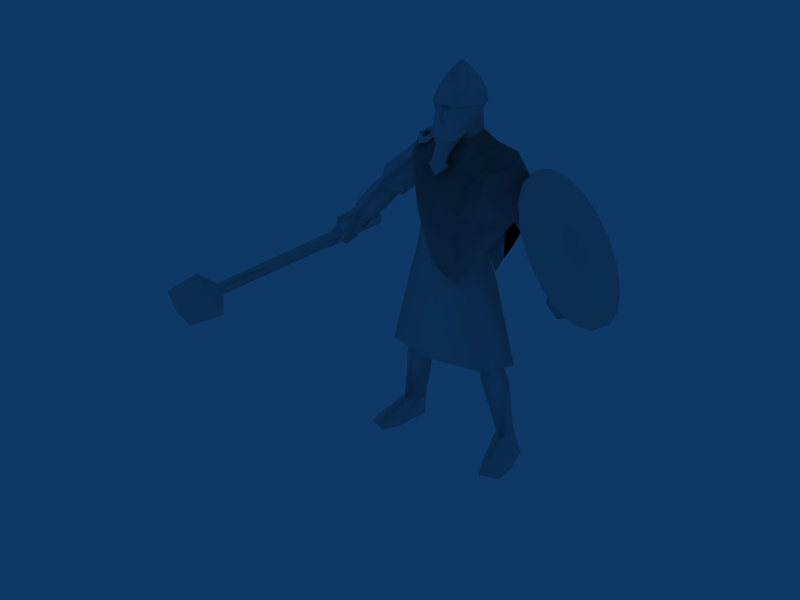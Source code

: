 # Source: Swordsman_Viking.blend  (saved by Blender 2.49.2; exported with 4.5.12 LTS)
import bpy
from mathutils import Matrix  # noqa: F401  (used for matrix-valued properties, if any)

bpy.ops.wm.read_factory_settings(use_empty=True)
scene = bpy.context.scene
scene.name = 'Scene'

# ---- collections
col_collection_1 = bpy.data.collections.new('Collection 1'); scene.collection.children.link(col_collection_1)

# ---- materials (node trees are filled in below, after node groups)
mat_material = bpy.data.materials.new('Material')
mat_material.alpha_threshold = 0.0
mat_material.roughness = 0.5
mat_material.line_color = (0.0, 0.0, 0.0, 1.0)

# ---- material node trees

# ---- world
world_world = bpy.data.worlds.new('World'); scene.world = world_world
world_world.color = (0.05656, 0.2208, 0.4)
world_world.use_sun_shadow = False
world_world.sun_shadow_jitter_overblur = 0.0
world_world.cycles.sampling_method = 'MANUAL'
world_world.cycles.sample_map_resolution = 256

# ---- meshes
me_material = bpy.data.meshes.new('Material')
me_material.from_pydata([(-3349.0, -6785.0, 7282.0), (-3054.0, -7995.0, 7318.0), (-2777.0, -8000.0, 6848.0), (-2325.0, -7951.0, 6546.0), (-3043.0, -6396.0, 6914.0), (-3046.0, -6424.0, 6683.0), (-2817.0, -6382.0, 6675.0), (-3019.0, -6795.0, 6687.0), (-2447.0, -6731.0, 6326.0), (-4629.0, 1787.0, 5947.0), (-4332.0, 1842.0, 5936.0), (-4336.0, 1804.0, 5636.0), (-4633.0, 1749.0, 5647.0), (-2815.0, -6353.0, 6906.0), (-4629.0, 1787.0, 5947.0), (-4332.0, 1842.0, 5936.0), (-2817.0, -6382.0, 6675.0), (-3046.0, -6424.0, 6683.0), (-4336.0, 1804.0, 5636.0), (-3043.0, -6396.0, 6914.0), (-4633.0, 1749.0, 5647.0), (-2913.0, -6762.0, 6790.0), (-3349.0, -6785.0, 7282.0), (-3054.0, -7995.0, 7318.0), (-2777.0, -8000.0, 6848.0), (-2325.0, -7951.0, 6546.0), (-2815.0, -6353.0, 6906.0), (-2447.0, -6731.0, 6326.0), (-2817.0, -6382.0, 6675.0), (-3043.0, -6396.0, 6914.0), (1167.0, -792.3, 7259.0), (2770.0, 195.8, 8521.0), (2385.0, 366.4, 9162.0), (-968.7, 646.0, 9921.0), (-729.4, 1093.0, 9667.0), (-1317.0, -316.6, 9281.0), (1410.0, 608.2, 9819.0), (967.4, 647.4, 9922.0), (-0.6378, 1061.0, 9633.0), (685.9, 1141.0, 8747.0), (0.609, 1138.0, 8054.0), (498.5, 7.643, 1.005e+04), (1.79, -907.6, 7909.0), (-1187.0, 1116.0, 9056.0), (-685.9, 1140.0, 8746.0), (1311.0, -406.3, 9286.0), (1.254, 1231.0, 7286.0), (-316.7, -928.4, 7138.0), (665.0, -822.8, 7168.0), (2.343, -928.4, 6451.0), (1167.0, -792.3, 6571.0), (665.0, -822.8, 6481.0), (648.8, 1266.0, 5571.0), (911.0, 1301.0, 6105.0), (1566.0, 1301.0, 7313.0), (2448.0, 1100.0, 8244.0), (-931.8, 108.9, 9937.0), (-1074.0, 117.6, 9891.0), (-1130.0, 12.89, 9800.0), (-1043.0, -100.5, 9754.0), (-901.1, -109.2, 9800.0), (-845.3, -4.509, 9891.0), (-1129.0, -260.4, 9632.0), (-641.8, -24.45, 9969.0), (-778.9, -281.8, 9744.0), (-854.4, 254.3, 1.008e+04), (-1204.0, 275.7, 9968.0), (-1341.0, 18.31, 9744.0), (1230.0, 1301.0, 6626.0), (432.4, 1231.0, 6078.0), (667.3, -834.0, 5990.0), (193.9, 1231.0, 6599.0), (911.0, 1301.0, 6626.0), (699.5, -696.2, 8704.0), (667.8, -826.9, 7916.0), (1205.0, -617.0, 8043.0), (911.0, 1301.0, 7313.0), (1172.0, 1166.0, 8143.0), (720.5, 1136.0, 8049.0), (423.0, 796.6, 1.01e+04), (871.4, 80.99, 9870.0), (728.0, 1094.0, 9668.0), (1186.0, 1116.0, 9056.0), (1710.0, 1042.0, 9168.0), (1386.0, 157.5, 9817.0), (1413.0, 1021.0, 9615.0), (715.2, -299.5, 9560.0), (1.338, -797.1, 8700.0), (-697.0, -808.3, 8703.0), (-664.3, -827.8, 7915.0), (-719.2, 1037.0, 8048.0), (0.0463, 1088.0, 8735.0), (-1.063, 879.2, 1.012e+04), (-419.6, 801.7, 1.01e+04), (-871.9, 80.59, 9870.0), (-1387.0, 158.2, 9818.0), (-1412.0, 609.7, 9821.0), (-1415.0, 1022.0, 9616.0), (-714.5, -451.0, 9559.0), (-502.5, 7.624, 1.005e+04), (-0.1942, -175.8, 9963.0), (0.4831, -440.7, 9505.0), (1961.0, 1108.0, 8646.0), (1928.0, 398.8, 9501.0), (1540.0, -435.6, 9175.0), (2425.0, -581.1, 8260.0), (1932.0, -500.1, 8694.0), (3218.0, 2563.0, 7712.0), (4889.0, 1120.0, 5742.0), (4130.0, 2297.0, 6455.0), (3666.0, 2563.0, 7049.0), (4764.0, -1594.0, 6871.0), (5091.0, 352.0, 5709.0), (5025.0, -1092.0, 6310.0), (3939.0, -1862.0, 8185.0), (4387.0, -1861.0, 7522.0), (3475.0, -1595.0, 8779.0), (3799.0, -1912.0, 8091.0), (3050.0, -1094.0, 9233.0), (2716.0, -419.0, 9492.0), (2373.0, 298.5, 9431.0), (2513.0, 349.2, 9525.0), (2466.0, 1118.0, 9328.0), (2579.0, 1793.0, 8925.0), (2841.0, 2295.0, 8363.0), (3525.0, 2512.0, 6955.0), (3990.0, 2246.0, 6361.0), (4414.0, 1745.0, 5907.0), (4555.0, 1796.0, 6001.0), (4748.0, 1070.0, 5648.0), (4951.0, 301.3, 5615.0), (5139.0, -416.3, 5906.0), (4624.0, -1645.0, 6777.0), (4246.0, -1912.0, 7428.0), (4999.0, -467.0, 5812.0), (4885.0, -1143.0, 6216.0), (3078.0, 2512.0, 7618.0), (2439.0, 1743.0, 8830.0), (2700.0, 2245.0, 8269.0), (2325.0, 1067.0, 9234.0), (2910.0, -1145.0, 9139.0), (2576.0, -469.7, 9398.0), (3334.0, -1646.0, 8685.0), (3964.0, 671.6, 7695.0), (3774.0, 846.0, 7487.0), (3629.0, 823.3, 7709.0), (3808.0, 475.2, 7994.0), (3532.0, 674.6, 7905.0), (3507.0, 439.8, 8023.0), (4046.0, 524.7, 7196.0), (3926.0, 736.7, 7299.0), (4151.0, 375.2, 7522.0), (4076.0, 31.83, 7322.0), (4101.0, 266.6, 7204.0), (3997.0, 140.6, 7831.0), (3979.0, -116.9, 7518.0), (3562.0, 181.8, 8031.0), (3682.0, -30.28, 7928.0), (3817.0, -142.8, 7768.0), (-3627.0, -906.3, 6177.0), (-4037.0, -989.3, 5795.0), (-3679.0, -513.2, 6147.0), (-4285.0, -609.3, 5936.0), (-4233.0, -1002.0, 5966.0), (-3927.0, -926.3, 6438.0), (-4089.0, -596.2, 5765.0), (-3979.0, -533.2, 6408.0), (-3354.0, -432.5, 6647.0), (-3302.0, -825.6, 6677.0), (-3483.0, -837.7, 6835.0), (-3536.0, -444.6, 6805.0), (-4094.0, 725.3, 6256.0), (-3923.0, -568.0, 6355.0), (-3706.0, -534.1, 6424.0), (-3737.0, -554.9, 6204.0), (-3949.0, -588.5, 6129.0), (-4120.0, 704.9, 6030.0), (-3909.0, 738.4, 6105.0), (-3877.0, 759.2, 6326.0), (-3873.0, 987.0, 6480.0), (-3833.0, 690.6, 6502.0), (-3697.0, 699.7, 6383.0), (-3874.0, 653.9, 6086.0), (-4100.0, 638.8, 6282.0), (-4139.0, 935.2, 6260.0), (-3736.0, 996.1, 6361.0), (-3913.0, 950.3, 6063.0), (-4144.0, 599.8, 5843.0), (-4292.0, 590.0, 5972.0), (-4183.0, 896.2, 5821.0), (-4331.0, 886.4, 5949.0), (-365.8, -422.9, 1.139e+04), (-9.941, -533.0, 1.141e+04), (-10.39, -267.4, 1.188e+04), (-297.4, 161.0, 1.188e+04), (-10.87, 954.6, 1.125e+04), (-10.67, 1010.0, 1.088e+04), (-533.3, 772.9, 1.092e+04), (-504.8, 734.2, 1.127e+04), (-597.9, 239.0, 1.132e+04), (-670.3, 224.5, 1.098e+04), (-452.4, -498.8, 1.106e+04), (-10.59, 919.2, 1.086e+04), (-10.45, 917.9, 1.072e+04), (-399.9, 728.3, 1.072e+04), (-477.8, 767.0, 1.089e+04), (-522.5, 435.6, 1.079e+04), (-594.0, 198.9, 1.096e+04), (-659.5, 96.76, 1.068e+04), (-419.4, -412.5, 1.07e+04), (-449.1, -437.2, 1.103e+04), (-157.1, -529.0, 1.068e+04), (-115.8, -454.7, 1.101e+04), (-477.8, 767.0, 1.089e+04), (-533.3, 772.9, 1.092e+04), (-10.67, 1010.0, 1.088e+04), (-10.59, 919.2, 1.086e+04), (-594.0, 198.9, 1.096e+04), (-670.3, 224.5, 1.098e+04), (-383.6, -552.4, 1.009e+04), (-663.9, -126.9, 1.043e+04), (-401.6, 38.78, 1.028e+04), (-415.7, -25.94, 1.163e+04), (-211.1, -810.9, 9506.0), (-266.0, -865.9, 9417.0), (-7.059, -927.5, 9428.0), (-7.179, -839.0, 9511.0), (-310.8, -679.7, 9384.0), (-235.1, -691.9, 9485.0), (-78.83, -689.9, 9386.0), (-310.8, -679.7, 9384.0), (-235.1, -691.9, 9485.0), (-134.6, -697.4, 9486.0), (-6.847, -899.5, 9097.0), (-6.847, -899.5, 9097.0), (-6.847, -899.5, 9097.0), (-6.847, -899.5, 9097.0), (-194.8, -713.5, 9736.0), (-7.961, -781.3, 9759.0), (-223.1, -565.8, 9653.0), (-223.1, -565.8, 9653.0), (-64.96, -581.7, 9641.0), (-9.189, -668.3, 1.044e+04), (-9.39, -575.8, 1.064e+04), (-435.3, -505.8, 1.031e+04), (-430.4, 176.5, 1.051e+04), (-8.597, -689.1, 9915.0), (-267.4, -564.3, 9903.0), (-284.7, -387.2, 9863.0), (-284.7, -387.2, 9863.0), (-87.4, -449.4, 9846.0), (-8.775, -695.5, 1.008e+04), (-383.6, -552.4, 1.009e+04), (-401.6, 38.78, 1.028e+04), (-401.6, 38.78, 1.028e+04), (-452.4, -498.8, 1.106e+04), (-449.1, -437.2, 1.103e+04), (-393.4, 485.5, 1.174e+04), (-10.87, 245.6, 1.214e+04), (-10.95, 646.4, 1.185e+04), (-8.775, -695.5, 1.008e+04), (-115.8, -454.7, 1.101e+04), (-9.645, -648.0, 1.108e+04), (-157.1, -529.0, 1.068e+04), (-9.39, -575.8, 1.064e+04), (-9.286, -711.5, 1.063e+04), (-157.1, -529.0, 1.068e+04), (-9.286, -711.5, 1.063e+04), (-9.645, -648.0, 1.108e+04), (-10.97, 861.6, 1.158e+04), (345.8, -422.4, 1.14e+04), (276.2, 161.4, 1.188e+04), (483.3, 734.9, 1.127e+04), (512.2, 773.7, 1.092e+04), (577.1, 239.8, 1.132e+04), (433.0, -498.2, 1.106e+04), (649.9, 225.4, 1.099e+04), (456.8, 767.6, 1.089e+04), (379.2, 728.9, 1.072e+04), (573.6, 199.8, 1.096e+04), (502.0, 436.3, 1.079e+04), (639.7, 97.67, 1.068e+04), (429.6, -436.6, 1.103e+04), (400.3, -411.9, 1.07e+04), (138.2, -528.8, 1.068e+04), (96.37, -454.6, 1.101e+04), (456.8, 767.6, 1.089e+04), (512.2, 773.7, 1.092e+04), (573.6, 199.8, 1.096e+04), (649.9, 225.4, 1.099e+04), (365.6, -551.8, 1.009e+04), (382.5, 39.33, 1.028e+04), (644.8, -126.0, 1.043e+04), (394.9, -25.37, 1.163e+04), (183.2, -810.3, 9506.0), (238.3, -865.2, 9418.0), (282.9, -679.0, 9385.0), (207.1, -691.3, 9485.0), (83.32, -689.6, 9386.0), (139.0, -697.0, 9486.0), (207.1, -691.3, 9485.0), (282.9, -679.0, 9385.0), (158.3, -712.9, 9736.0), (186.4, -565.2, 9653.0), (60.78, -581.5, 9642.0), (186.4, -565.2, 9653.0), (416.9, -505.2, 1.031e+04), (410.8, 177.1, 1.051e+04), (217.6, -563.9, 9903.0), (234.7, -386.7, 9864.0), (69.97, -449.3, 9846.0), (234.7, -386.7, 9864.0), (365.6, -551.8, 1.009e+04), (382.5, 39.33, 1.028e+04), (382.5, 39.33, 1.028e+04), (433.0, -498.2, 1.106e+04), (429.6, -436.6, 1.103e+04), (371.9, 486.0, 1.174e+04), (96.37, -454.6, 1.101e+04), (138.2, -528.8, 1.068e+04), (138.2, -528.8, 1.068e+04), (417.0, 787.0, 9996.0), (457.6, 31.45, 9957.0), (-3.086, -622.4, 6589.0), (622.0, -551.5, 7233.0), (-3.496, -651.1, 7205.0), (1095.0, -50.79, 7319.0), (1213.0, -11.48, 6766.0), (624.6, -668.2, 7939.0), (-4.039, -744.3, 7933.0), (1231.0, -173.9, 9232.0), (1132.0, 1.902, 8059.0), (854.1, 428.0, 7370.0), (1101.0, 353.8, 8154.0), (-4.559, 726.6, 7345.0), (-5.16, 954.0, 8070.0), (674.4, 860.1, 8065.0), (1114.0, 1002.0, 9015.0), (-5.689, 975.8, 8712.0), (1316.0, 334.2, 8395.0), (2226.0, 355.2, 8898.0), (1882.0, -114.5, 8627.0), (2484.0, -161.4, 8046.0), (2740.0, 202.6, 8244.0), (1444.0, -98.0, 9159.0), (2491.0, 719.3, 8034.0), (1899.0, 862.3, 8591.0), (2879.0, -265.2, 7606.0), (3226.0, 288.9, 7830.0), (2670.0, 681.9, 7876.0), (3704.0, 417.4, 6874.0), (3025.0, 757.2, 7507.0), (3490.0, -283.6, 6781.0), (2625.0, 150.9, 7234.0), (2238.0, 229.8, 7696.0), (1638.0, 332.0, 8240.0), (801.1, 575.5, 6831.0), (-642.2, -552.3, 7233.0), (-708.8, -522.6, 6657.0), (-1116.0, -52.21, 7317.0), (-1248.0, -12.89, 6765.0), (-632.8, -669.1, 7939.0), (-663.6, -640.5, 8682.0), (-680.1, -266.1, 9490.0), (-1315.0, 166.8, 9734.0), (-1248.0, -174.7, 9228.0), (-828.7, 93.63, 9783.0), (-486.4, 31.45, 9957.0), (-1141.0, 0.3102, 8057.0), (-1110.0, 352.2, 8152.0), (-1327.0, 334.5, 8396.0), (-875.9, 426.9, 7369.0), (-684.5, 859.2, 8064.0), (-1126.0, 1002.0, 9015.0), (-1341.0, 913.7, 9544.0), (-694.2, 980.7, 9591.0), (-653.2, 1025.0, 8722.0), (-6.335, 950.6, 9559.0), (-920.1, 627.3, 9831.0), (-1338.0, 593.1, 9737.0), (-2144.0, 376.6, 8854.0), (-2698.0, 237.8, 8286.0), (-2413.0, -121.9, 8122.0), (-1902.0, -100.5, 8623.0), (-2482.0, 751.7, 8038.0), (-1898.0, 876.5, 8587.0), (-3281.0, 213.6, 7723.0), (-2891.0, -330.7, 7551.0), (-2659.0, 688.6, 7879.0), (-3697.0, 351.4, 6811.0), (-3112.0, 665.3, 7360.0), (-3434.0, -372.8, 6814.0), (-2664.0, 69.42, 7144.0), (-2194.0, 254.3, 7740.0), (-1647.0, 340.6, 8237.0), (-796.2, 574.4, 6830.0), (1764.0, 303.3, 3131.0), (1358.0, 823.6, 2929.0), (1287.0, 699.8, 3372.0), (1741.0, 117.5, 3495.0), (1952.0, 347.9, 2643.0), (1448.0, -187.5, 2470.0), (1424.0, 869.2, 2528.0), (1347.0, -262.8, 3016.0), (1446.0, 575.3, 721.7), (949.4, 303.1, 2371.0), (898.4, 236.0, 3037.0), (1190.0, -433.0, 3905.0), (758.2, 5.251, 3476.0), (1127.0, -396.5, 3366.0), (1471.0, -367.4, 3442.0), (996.0, 101.4, 4375.0), (-1753.0, 297.6, 3133.0), (-1727.0, 112.3, 3497.0), (-1275.0, 695.4, 3370.0), (-1350.0, 818.3, 2927.0), (-1945.0, 341.4, 2646.0), (-2030.0, 567.9, 845.6), (-1856.0, 61.88, 737.4), (-1442.0, -193.5, 2470.0), (-1419.0, 863.4, 2527.0), (-1337.0, -267.9, 3015.0), (-944.5, 297.8, 2366.0), (-1441.0, 566.8, 718.9), (-888.3, 231.5, 3032.0), (-1172.0, -436.9, 3903.0), (-1113.0, -400.9, 3364.0), (-744.3, 1.547, 3470.0), (-1457.0, -372.2, 3443.0), (-993.1, 98.4, 4390.0), (1717.0, 1032.0, 686.4), (2035.0, 576.3, 859.3), (2352.0, -598.5, 291.0), (1998.0, -846.3, 298.3), (2512.0, -241.1, 19.19), (2044.0, 228.1, 685.7), (1862.0, 70.55, 745.2), (1558.0, 194.4, 601.3), (2246.0, 751.4, 20.35), (1495.0, 665.2, 12.54), (1833.0, 1066.0, 17.45), (2529.0, -802.3, 17.29), (1918.0, -1006.0, 10.5), (1664.0, -550.6, 16.27), (-2235.0, 742.2, 10.88), (-1711.0, 1024.0, 680.7), (-1989.0, -855.2, 291.6), (-2343.0, -607.6, 281.5), (-2039.0, 219.5, 678.0), (-1552.0, 185.8, 597.3), (-1484.0, 656.3, 8.818), (-1653.0, -559.5, 12.54), (-1823.0, 1057.0, 10.92), (-2501.0, -250.4, 8.31), (-1907.0, -1015.0, 4.581), (-2518.0, -811.6, 6.616), (3816.0, 26.76, 7097.0), (3320.0, 164.2, 6496.0), (-3757.0, -46.17, 7048.0), (-3330.0, 82.53, 6516.0), (3904.0, -445.3, 5797.0), (4279.0, -539.1, 5987.0), (4132.0, -531.9, 6657.0), (3504.0, -428.8, 6147.0), (3826.0, 338.2, 6362.0), (4058.0, 294.6, 5799.0), (4399.0, 206.3, 5980.0), (3499.0, -155.7, 6896.0), (3675.0, -72.31, 7020.0), (4250.0, 261.3, 6584.0), (3563.0, 344.5, 6802.0), (3366.0, 87.52, 6665.0), (-3828.0, -446.4, 5806.0), (-3451.0, -400.1, 6180.0), (-4073.0, -527.4, 6661.0), (-3552.0, 289.5, 6797.0), (-3808.0, 366.3, 6334.0), (-4243.0, 287.3, 6533.0), (-4003.0, 287.5, 5761.0), (-4211.0, -542.2, 5978.0), (-4352.0, 197.7, 5925.0), (-3490.0, -210.6, 6893.0), (-3673.0, -15.42, 7009.0), (-3347.0, 33.67, 6669.0), (-0.8172, -1009.0, 3354.0), (-1378.0, 16.65, 6210.0), (-802.5, -624.3, 6157.0), (-810.0, 806.2, 6110.0), (-4.326, 888.9, 6848.0), (-3.971, 1020.0, 6210.0), (-1704.0, 101.1, 5306.0), (-1213.0, -663.4, 5221.0), (-1049.0, 840.6, 5460.0), (-3.64, 1046.0, 5711.0), (-2190.0, 192.8, 3401.0), (-1497.0, 1035.0, 3397.0), (-1640.0, -726.1, 3372.0), (-2.786, 1319.0, 3479.0), (-2.614, -741.5, 6033.0), (-1.913, -807.8, 5097.0), (679.1, -521.9, 6658.0), (796.9, -623.2, 6159.0), (1343.0, 18.46, 6212.0), (802.5, 807.3, 6111.0), (1698.0, 103.5, 5308.0), (1209.0, -661.7, 5222.0), (1043.0, 842.1, 5461.0), (2186.0, 195.9, 3404.0), (1454.0, 860.1, 3390.0), (1639.0, -723.8, 3375.0), (-2423.0, 995.4, 8084.0), (-1775.0, 1010.0, 8693.0), (-1596.0, 942.2, 9149.0), (-1463.0, 342.5, 8258.0), (-1780.0, -206.6, 8739.0), (-2443.0, -382.3, 8091.0), (-2125.0, 238.3, 7657.0), (-1465.0, -95.15, 9155.0), (-2099.0, 387.3, 9065.0), (-1745.0, 408.3, 9391.0), (-2791.0, 223.9, 8449.0), (2537.0, 785.8, 7989.0), (1506.0, 336.6, 8216.0), (1830.0, 928.1, 8653.0), (1596.0, 934.5, 9152.0), (2223.0, 214.4, 7568.0), (2528.0, -297.4, 8003.0), (1811.0, -197.2, 8698.0), (2191.0, 366.5, 9019.0), (2847.0, 180.6, 8250.0), (-4.468, -734.8, 8679.0), (654.5, -639.5, 8683.0), (-5.275, -398.4, 9439.0), (641.7, 1026.0, 8723.0), (1639.0, -723.8, 3375.0), (1454.0, 860.1, 3390.0), (2186.0, 195.9, 3404.0), (-2.786, 1319.0, 3479.0), (-1640.0, -726.1, 3372.0), (-1497.0, 1035.0, 3397.0), (-2190.0, 192.8, 3401.0), (-1.435, 748.9, 4283.0), (-0.8172, -1009.0, 3354.0), (-3330.0, 82.53, 6516.0), (-3757.0, -46.17, 7048.0), (3320.0, 164.2, 6496.0), (3816.0, 26.76, 7097.0), (-2518.0, -811.6, 6.616), (-1907.0, -1015.0, 4.581), (-2501.0, -250.4, 8.31), (-1823.0, 1057.0, 10.92), (-1653.0, -559.5, 12.54), (-1484.0, 656.3, 8.818), (-2235.0, 742.2, 10.88), (1664.0, -550.6, 16.27), (1918.0, -1006.0, 10.5), (2529.0, -802.3, 17.29), (1833.0, 1066.0, 17.45), (1495.0, 665.2, 12.54), (2246.0, 751.4, 20.35), (2512.0, -241.1, 19.19), (-3434.0, -372.8, 6814.0), (-3697.0, 351.4, 6811.0), (3490.0, -283.6, 6781.0), (3704.0, 417.4, 6874.0), (5139.0, -416.3, 5906.0), (4555.0, 1796.0, 6001.0), (2841.0, 2295.0, 8363.0), (2579.0, 1793.0, 8925.0), (2466.0, 1118.0, 9328.0), (2513.0, 349.2, 9525.0), (2716.0, -419.0, 9492.0), (3050.0, -1094.0, 9233.0), (3475.0, -1595.0, 8779.0), (4387.0, -1861.0, 7522.0), (3939.0, -1862.0, 8185.0), (5025.0, -1092.0, 6310.0), (5091.0, 352.0, 5709.0), (4764.0, -1594.0, 6871.0), (3666.0, 2563.0, 7049.0), (4130.0, 2297.0, 6455.0), (4889.0, 1120.0, 5742.0), (3218.0, 2563.0, 7712.0), (3334.0, -1646.0, 8685.0), (2576.0, -469.7, 9398.0), (2910.0, -1145.0, 9139.0), (2325.0, 1067.0, 9234.0), (2700.0, 2245.0, 8269.0), (2439.0, 1743.0, 8830.0), (3078.0, 2512.0, 7618.0), (4885.0, -1143.0, 6216.0), (4999.0, -467.0, 5812.0), (4246.0, -1912.0, 7428.0), (4624.0, -1645.0, 6777.0), (4951.0, 301.3, 5615.0), (4748.0, 1070.0, 5648.0), (4414.0, 1745.0, 5907.0), (3990.0, 2246.0, 6361.0), (3525.0, 2512.0, 6955.0), (2373.0, 298.5, 9431.0), (3799.0, -1912.0, 8091.0), (-3169.0, -6025.0, 6762.0), (-3465.0, -4036.0, 6637.0), (-3900.0, -755.1, 6386.0), (-3986.0, -789.7, 6080.0), (-3551.0, -4070.0, 6330.0), (-3251.0, -6054.0, 6526.0), (-3015.0, -6665.0, 6751.0), (-2950.0, -5987.0, 6878.0), (-3177.0, -3988.0, 6769.0), (-3611.0, -707.1, 6518.0), (-3986.0, -789.7, 6080.0), (-3551.0, -4070.0, 6330.0), (-3251.0, -6054.0, 6526.0), (-3015.0, -6665.0, 6751.0), (-2950.0, -5987.0, 6878.0), (-3031.0, -6016.0, 6642.0), (-3263.0, -4022.0, 6462.0), (-3698.0, -741.7, 6211.0), (-3177.0, -3988.0, 6769.0), (-3611.0, -707.1, 6518.0), (-4331.0, 886.4, 5949.0), (-4183.0, 896.2, 5821.0), (-4292.0, 590.0, 5972.0), (-4144.0, 599.8, 5843.0), (-3913.0, 950.3, 6063.0), (-3736.0, 996.1, 6361.0), (-4139.0, 935.2, 6260.0), (-4100.0, 638.8, 6282.0), (-3874.0, 653.9, 6086.0), (-3697.0, 699.7, 6383.0), (-3833.0, 690.6, 6502.0), (-3873.0, 987.0, 6480.0), (-3536.0, -444.6, 6805.0), (-3483.0, -837.7, 6835.0), (-3302.0, -825.6, 6677.0), (-3354.0, -432.5, 6647.0), (-3979.0, -533.2, 6408.0), (-4089.0, -596.2, 5765.0), (-3927.0, -926.3, 6438.0), (-4233.0, -1002.0, 5966.0), (-4285.0, -609.3, 5936.0), (-3679.0, -513.2, 6147.0), (-4037.0, -989.3, 5795.0), (-3627.0, -906.3, 6177.0), (-9.278, -161.6, 9968.0), (-406.0, 787.0, 9996.0), (-8.446, 850.1, 1.002e+04), (1932.0, -500.1, 8694.0), (2425.0, -581.1, 8260.0), (1540.0, -435.6, 9175.0), (1928.0, 398.8, 9501.0), (1961.0, 1108.0, 8646.0), (0.4831, -440.7, 9505.0), (-0.1942, -175.8, 9963.0), (-502.5, 7.624, 1.005e+04), (-714.5, -451.0, 9559.0), (-1415.0, 1022.0, 9616.0), (-1412.0, 609.7, 9821.0), (-1387.0, 158.2, 9818.0), (-871.9, 80.59, 9870.0), (-419.6, 801.7, 1.01e+04), (-1.063, 879.2, 1.012e+04), (0.0463, 1088.0, 8735.0), (-719.2, 1037.0, 8048.0), (-664.3, -827.8, 7915.0), (-697.0, -808.3, 8703.0), (1.338, -797.1, 8700.0), (715.2, -299.5, 9560.0), (1413.0, 1021.0, 9615.0), (1386.0, 157.5, 9817.0), (1710.0, 1042.0, 9168.0), (1186.0, 1116.0, 9056.0), (728.0, 1094.0, 9668.0), (871.4, 80.99, 9870.0), (423.0, 796.6, 1.01e+04), (720.5, 1136.0, 8049.0), (1172.0, 1166.0, 8143.0), (911.0, 1301.0, 7313.0), (1205.0, -617.0, 8043.0), (667.8, -826.9, 7916.0), (699.5, -696.2, 8704.0), (911.0, 1301.0, 6626.0), (193.9, 1231.0, 6599.0), (667.3, -834.0, 5990.0), (432.4, 1231.0, 6078.0), (1230.0, 1301.0, 6626.0), (2448.0, 1100.0, 8244.0), (1566.0, 1301.0, 7313.0), (911.0, 1301.0, 6105.0), (648.8, 1266.0, 5571.0), (665.0, -822.8, 6481.0), (1167.0, -792.3, 6571.0), (2.343, -928.4, 6451.0), (665.0, -822.8, 7168.0), (-316.7, -928.4, 7138.0), (1.254, 1231.0, 7286.0), (1311.0, -406.3, 9286.0), (-685.9, 1140.0, 8746.0), (-1187.0, 1116.0, 9056.0), (1.79, -907.6, 7909.0), (498.5, 7.643, 1.005e+04), (0.609, 1138.0, 8054.0), (685.9, 1141.0, 8747.0), (-0.6378, 1061.0, 9633.0), (967.4, 647.4, 9922.0), (1410.0, 608.2, 9819.0), (-1317.0, -316.6, 9281.0), (-729.4, 1093.0, 9667.0), (-968.7, 646.0, 9921.0), (2385.0, 366.4, 9162.0), (2770.0, 195.8, 8521.0), (1167.0, -792.3, 7259.0), (-1098.0, 72.98, 9961.0), (-949.3, 63.91, 1.001e+04), (-859.1, -54.32, 9961.0), (-845.3, -4.509, 9891.0), (-917.3, -163.5, 9866.0), (-901.1, -109.2, 9800.0), (-1066.0, -154.4, 9818.0), (-1043.0, -100.5, 9754.0), (-1130.0, 12.89, 9800.0), (-1156.0, -36.18, 9865.0), (-1074.0, 117.6, 9891.0), (-931.8, 108.9, 9937.0), (-1341.0, 18.31, 9744.0), (-1098.0, 72.98, 9961.0), (-1204.0, 275.7, 9968.0), (-949.3, 63.91, 1.001e+04), (-854.4, 254.3, 1.008e+04), (-859.1, -54.32, 9961.0), (-778.9, -281.8, 9744.0), (-641.8, -24.45, 9969.0), (-1129.0, -260.4, 9632.0), (-917.3, -163.5, 9866.0), (-1066.0, -154.4, 9818.0), (-1156.0, -36.18, 9865.0)], [], [(3, 2, 7), (7, 8, 3), (7, 0, 5), (0, 4, 5), (1, 7, 2), (1, 0, 7), (8, 5, 6), (8, 7, 5), (11, 12, 9), (9, 10, 11), (20, 18, 16), (20, 16, 17), (15, 14, 19), (15, 19, 13), (20, 17, 19), (19, 14, 20), (16, 18, 15), (16, 15, 13), (23, 24, 21), (21, 22, 23), (27, 26, 21), (26, 22, 21), (25, 21, 24), (25, 27, 21), (26, 29, 22), (27, 28, 26), (30, 50, 105), (105, 31, 32), (32, 103, 104), (55, 102, 32), (32, 31, 55), (101, 100, 99), (99, 98, 101), (97, 96, 33), (33, 34, 97), (95, 94, 33), (93, 33, 94), (93, 92, 38), (38, 34, 93), (90, 44, 91), (34, 44, 43), (90, 40, 46), (89, 88, 35), (98, 99, 94), (101, 98, 88), (47, 42, 89), (41, 100, 101), (101, 86, 41), (83, 82, 85), (85, 81, 37), (37, 36, 85), (79, 41, 80), (79, 81, 38), (38, 92, 79), (91, 39, 78), (77, 78, 39), (39, 82, 77), (76, 78, 77), (81, 85, 82), (46, 40, 78), (74, 48, 30), (45, 73, 74), (86, 80, 41), (84, 80, 86), (84, 86, 73), (101, 87, 73), (73, 86, 101), (87, 42, 74), (83, 102, 82), (102, 77, 82), (104, 45, 75), (106, 75, 105), (105, 75, 30), (46, 72, 71), (47, 51, 48), (30, 48, 51), (30, 51, 50), (72, 69, 71), (76, 68, 72), (72, 68, 53), (55, 77, 102), (77, 54, 76), (63, 60, 61), (63, 64, 60), (63, 56, 65), (63, 61, 56), (66, 56, 57), (66, 65, 56), (67, 57, 58), (67, 66, 57), (67, 59, 62), (67, 58, 59), (64, 59, 60), (64, 62, 59), (55, 54, 77), (76, 54, 68), (53, 52, 69), (72, 53, 69), (51, 70, 50), (51, 49, 70), (47, 49, 51), (46, 76, 72), (106, 104, 75), (44, 90, 43), (47, 48, 74), (74, 42, 47), (74, 73, 87), (73, 45, 84), (74, 75, 45), (30, 75, 74), (78, 76, 46), (82, 39, 81), (78, 40, 91), (38, 81, 39), (39, 91, 38), (81, 79, 37), (80, 37, 79), (37, 80, 84), (84, 36, 37), (103, 83, 85), (45, 104, 103), (36, 84, 103), (103, 84, 45), (85, 36, 103), (87, 88, 89), (89, 42, 87), (88, 87, 101), (88, 98, 95), (95, 35, 88), (95, 98, 94), (43, 97, 34), (91, 40, 90), (38, 91, 44), (44, 34, 38), (34, 33, 93), (94, 99, 93), (33, 96, 95), (83, 103, 32), (32, 102, 83), (104, 106, 32), (32, 106, 105), (142, 117, 114), (114, 116, 142), (140, 142, 116), (116, 118, 140), (141, 140, 118), (118, 119, 141), (120, 141, 119), (119, 121, 120), (139, 120, 121), (121, 122, 139), (137, 139, 122), (122, 123, 137), (138, 137, 123), (123, 124, 138), (136, 138, 124), (124, 107, 136), (125, 136, 107), (107, 110, 125), (126, 125, 110), (110, 109, 126), (127, 126, 109), (109, 128, 127), (129, 127, 128), (128, 108, 129), (130, 129, 108), (108, 112, 130), (134, 130, 112), (112, 131, 134), (135, 134, 131), (131, 113, 135), (132, 135, 113), (113, 111, 132), (133, 132, 111), (111, 115, 133), (117, 133, 115), (115, 114, 117), (143, 144, 145), (146, 147, 148), (143, 149, 150), (151, 152, 153), (143, 154, 151), (143, 146, 154), (151, 155, 152), (146, 156, 157), (157, 154, 146), (154, 157, 158), (151, 153, 149), (149, 143, 151), (143, 150, 144), (154, 158, 155), (155, 151, 154), (146, 148, 156), (143, 145, 147), (147, 146, 143), (159, 160, 165), (159, 165, 161), (162, 163, 164), (162, 164, 166), (165, 160, 163), (165, 163, 162), (164, 169, 170), (164, 170, 166), (161, 167, 168), (161, 168, 159), (168, 167, 170), (168, 170, 169), (171, 172, 173), (171, 173, 178), (174, 175, 176), (174, 176, 177), (173, 174, 177), (173, 177, 178), (178, 177, 176), (178, 176, 171), (171, 176, 175), (171, 175, 172), (172, 175, 174), (172, 174, 173), (181, 185, 179), (181, 179, 180), (186, 185, 181), (186, 181, 182), (183, 180, 179), (183, 179, 184), (189, 187, 188), (189, 188, 190), (190, 188, 183), (190, 183, 184), (182, 187, 189), (182, 189, 186), (191, 192, 193), (193, 194, 191), (195, 196, 197), (197, 198, 195), (199, 200, 201), (201, 191, 199), (202, 203, 204), (204, 205, 202), (205, 204, 206), (207, 205, 206), (207, 206, 208), (208, 209, 210), (210, 207, 208), (210, 209, 211), (212, 210, 211), (213, 214, 215), (215, 216, 213), (217, 218, 214), (214, 213, 217), (219, 220, 221), (222, 191, 194), (223, 224, 225), (225, 226, 223), (227, 224, 223), (223, 228, 227), (229, 230, 231), (231, 232, 229), (226, 225, 229), (229, 232, 226), (225, 224, 233), (224, 227, 234), (230, 229, 235), (229, 225, 236), (237, 223, 226), (226, 238, 237), (239, 228, 223), (223, 237, 239), (232, 231, 240), (240, 241, 232), (238, 226, 232), (232, 241, 238), (242, 243, 211), (244, 242, 211), (244, 211, 209), (220, 244, 209), (208, 220, 209), (208, 245, 221), (221, 220, 208), (237, 238, 246), (246, 247, 237), (239, 237, 247), (247, 248, 239), (240, 249, 250), (250, 241, 240), (238, 241, 250), (250, 246, 238), (246, 251, 252), (252, 247, 246), (247, 252, 253), (253, 248, 247), (249, 254, 645), (645, 250, 249), (250, 645, 251), (251, 246, 250), (255, 218, 217), (217, 256, 255), (245, 208, 206), (257, 194, 258), (258, 259, 257), (244, 219, 260), (260, 242, 244), (261, 262, 255), (255, 256, 261), (263, 264, 265), (220, 219, 244), (266, 267, 262), (262, 261, 266), (268, 192, 191), (191, 201, 268), (206, 646, 245), (204, 646, 206), (647, 646, 204), (204, 203, 647), (257, 259, 269), (269, 198, 257), (198, 269, 195), (245, 646, 367), (367, 221, 245), (221, 367, 645), (198, 197, 200), (200, 199, 198), (257, 198, 199), (194, 193, 258), (191, 222, 199), (270, 271, 193), (193, 192, 270), (195, 272, 273), (273, 196, 195), (274, 270, 275), (275, 276, 274), (202, 277, 278), (278, 203, 202), (277, 279, 280), (280, 278, 277), (279, 281, 280), (281, 279, 282), (282, 283, 281), (282, 284, 283), (285, 284, 282), (286, 216, 215), (215, 287, 286), (288, 286, 287), (287, 289, 288), (290, 291, 292), (293, 271, 270), (294, 226, 225), (225, 295, 294), (296, 297, 294), (294, 295, 296), (298, 299, 300), (300, 301, 298), (226, 299, 298), (298, 225, 226), (225, 233, 295), (295, 234, 296), (301, 235, 298), (298, 236, 225), (302, 238, 226), (226, 294, 302), (303, 302, 294), (294, 297, 303), (299, 304, 305), (305, 300, 299), (238, 304, 299), (299, 226, 238), (242, 284, 243), (306, 284, 242), (306, 283, 284), (292, 283, 306), (281, 283, 292), (281, 292, 291), (291, 307, 281), (302, 308, 246), (246, 238, 302), (303, 309, 308), (308, 302, 303), (305, 304, 310), (310, 311, 305), (238, 246, 310), (310, 304, 238), (246, 308, 312), (312, 251, 246), (308, 309, 313), (313, 312, 308), (311, 310, 645), (645, 314, 311), (310, 246, 251), (251, 645, 310), (315, 316, 288), (288, 289, 315), (307, 280, 281), (317, 259, 258), (258, 271, 317), (306, 242, 260), (260, 290, 306), (318, 316, 315), (315, 262, 318), (319, 265, 264), (292, 306, 290), (320, 318, 262), (262, 267, 320), (268, 275, 270), (270, 192, 268), (280, 307, 321), (278, 280, 321), (647, 203, 278), (278, 321, 647), (317, 272, 269), (269, 259, 317), (272, 195, 269), (307, 291, 322), (322, 321, 307), (291, 645, 322), (272, 274, 276), (276, 273, 272), (317, 274, 272), (271, 258, 193), (270, 274, 293), (194, 257, 199), (194, 199, 222), (271, 293, 274), (271, 274, 317), (323, 500, 324), (324, 325, 323), (326, 324, 500), (500, 327, 326), (325, 324, 328), (328, 329, 325), (530, 329, 328), (328, 531, 530), (330, 531, 328), (328, 331, 330), (328, 324, 326), (326, 331, 328), (331, 326, 332), (332, 333, 331), (331, 333, 339), (339, 330, 331), (334, 335, 336), (336, 332, 334), (332, 336, 333), (533, 337, 333), (333, 336, 533), (338, 533, 336), (336, 335, 338), (339, 333, 337), (340, 341, 342), (342, 343, 340), (344, 341, 340), (345, 346, 340), (340, 343, 345), (340, 346, 524), (343, 342, 347), (347, 348, 343), (349, 345, 343), (456, 350, 348), (348, 347, 456), (351, 348, 350), (350, 457, 351), (352, 456, 347), (347, 353, 352), (457, 352, 353), (353, 351, 457), (353, 347, 342), (342, 354, 353), (354, 345, 349), (355, 341, 344), (344, 339, 355), (342, 341, 355), (355, 354, 342), (524, 346, 355), (355, 339, 524), (355, 346, 345), (345, 354, 355), (348, 351, 349), (349, 343, 348), (354, 349, 351), (351, 353, 354), (524, 339, 337), (330, 339, 344), (327, 356, 332), (332, 326, 327), (356, 488, 334), (334, 332, 356), (323, 325, 357), (357, 358, 323), (359, 360, 358), (358, 357, 359), (325, 329, 361), (361, 357, 325), (530, 362, 361), (361, 329, 530), (362, 530, 532), (532, 363, 362), (362, 363, 364), (364, 365, 362), (364, 363, 366), (363, 367, 366), (365, 368, 361), (361, 362, 365), (361, 368, 359), (359, 357, 361), (368, 369, 371), (371, 359, 368), (368, 365, 370), (370, 369, 368), (334, 371, 372), (372, 335, 334), (373, 374, 375), (375, 376, 373), (371, 369, 372), (376, 372, 369), (369, 373, 376), (338, 335, 372), (372, 376, 338), (377, 338, 376), (376, 375, 377), (377, 375, 646), (646, 647, 377), (375, 378, 646), (366, 367, 646), (646, 378, 366), (370, 373, 369), (378, 379, 364), (364, 366, 378), (378, 375, 374), (374, 379, 378), (519, 374, 512), (380, 381, 382), (382, 383, 380), (517, 519, 380), (380, 383, 517), (384, 381, 380), (380, 385, 384), (380, 519, 512), (512, 385, 380), (381, 386, 387), (387, 382, 381), (388, 381, 384), (458, 387, 386), (386, 389, 458), (390, 459, 389), (389, 386, 390), (387, 458, 391), (391, 392, 387), (459, 390, 392), (392, 391, 459), (392, 393, 382), (382, 387, 392), (393, 388, 384), (394, 370, 517), (517, 383, 394), (382, 393, 394), (394, 383, 382), (512, 370, 394), (394, 385, 512), (394, 393, 384), (384, 385, 394), (512, 374, 373), (365, 519, 517), (386, 381, 388), (388, 390, 386), (393, 392, 390), (390, 388, 393), (379, 519, 364), (512, 373, 370), (365, 517, 370), (519, 365, 364), (374, 519, 379), (360, 359, 371), (371, 395, 360), (395, 371, 334), (334, 488, 395), (367, 363, 532), (532, 645, 367), (396, 397, 398), (398, 399, 396), (398, 397, 406), (406, 408, 398), (400, 401, 436), (436, 431, 400), (430, 402, 400), (400, 431, 430), (400, 402, 397), (397, 396, 400), (400, 396, 403), (403, 401, 400), (430, 404, 405), (405, 402, 430), (405, 404, 436), (436, 401, 405), (405, 401, 403), (403, 406, 405), (405, 406, 397), (397, 402, 405), (407, 408, 409), (403, 409, 408), (408, 406, 403), (403, 396, 399), (399, 410, 403), (403, 410, 409), (407, 410, 399), (407, 409, 410), (407, 399, 411), (411, 408, 407), (411, 398, 408), (411, 399, 398), (412, 413, 414), (414, 415, 412), (414, 427, 424), (424, 415, 414), (416, 417, 418), (418, 419, 416), (445, 417, 416), (416, 420, 445), (416, 412, 415), (415, 420, 416), (416, 419, 421), (421, 412, 416), (445, 420, 422), (422, 423, 445), (422, 419, 418), (418, 423, 422), (422, 424, 421), (421, 419, 422), (422, 420, 415), (415, 424, 422), (425, 426, 427), (421, 424, 427), (427, 426, 421), (421, 428, 413), (413, 412, 421), (421, 426, 428), (425, 413, 428), (425, 428, 426), (429, 413, 425), (425, 427, 429), (427, 414, 429), (414, 413, 429), (438, 440, 430), (430, 431, 438), (430, 440, 439), (439, 404, 430), (441, 432, 433), (433, 442, 441), (434, 432, 441), (432, 435, 436), (436, 433, 432), (437, 404, 439), (443, 437, 439), (436, 437, 443), (443, 433, 436), (443, 442, 433), (436, 404, 437), (435, 431, 436), (435, 438, 431), (435, 432, 434), (434, 438, 435), (444, 417, 445), (445, 452, 444), (445, 423, 450), (450, 452, 445), (455, 454, 446), (446, 447, 455), (453, 455, 447), (447, 446, 418), (418, 448, 447), (449, 450, 423), (451, 450, 449), (418, 446, 451), (451, 449, 418), (451, 446, 454), (418, 449, 423), (448, 418, 417), (448, 417, 444), (448, 444, 453), (453, 447, 448), (460, 461, 462), (462, 463, 460), (470, 469, 464), (465, 464, 469), (469, 466, 465), (460, 465, 466), (466, 461, 460), (463, 462, 467), (468, 462, 469), (462, 461, 466), (466, 469, 462), (467, 462, 468), (469, 470, 468), (471, 470, 464), (467, 471, 463), (465, 460, 463), (463, 464, 465), (464, 463, 471), (472, 473, 474), (474, 479, 472), (475, 476, 477), (478, 480, 477), (477, 476, 478), (472, 479, 480), (480, 478, 472), (473, 481, 474), (482, 477, 474), (474, 477, 480), (480, 479, 474), (481, 482, 474), (477, 482, 475), (483, 476, 475), (481, 473, 483), (478, 476, 473), (473, 472, 478), (476, 483, 473), (358, 360, 485), (485, 486, 358), (485, 360, 395), (395, 487, 485), (487, 488, 489), (488, 487, 395), (490, 491, 486), (486, 485, 490), (492, 490, 485), (485, 487, 492), (493, 492, 487), (487, 489, 493), (494, 496, 491), (491, 490, 494), (495, 494, 490), (490, 492, 495), (497, 495, 492), (492, 493, 497), (486, 498, 323), (323, 358, 486), (486, 491, 499), (499, 498, 486), (491, 496, 484), (484, 499, 491), (500, 501, 502), (502, 327, 500), (502, 503, 356), (356, 327, 502), (503, 489, 488), (488, 356, 503), (504, 502, 501), (501, 505, 504), (506, 503, 502), (502, 504, 506), (493, 489, 503), (503, 506, 493), (507, 504, 505), (505, 509, 507), (508, 506, 504), (504, 507, 508), (497, 493, 506), (506, 508, 497), (501, 500, 323), (323, 498, 501), (501, 498, 499), (499, 505, 501), (505, 499, 484), (484, 509, 505), (510, 511, 513), (513, 516, 510), (513, 511, 512), (512, 370, 513), (513, 514, 515), (515, 516, 513), (517, 514, 513), (513, 370, 517), (512, 511, 518), (518, 519, 512), (518, 511, 510), (510, 520, 518), (518, 514, 517), (517, 519, 518), (515, 514, 518), (518, 520, 515), (521, 525, 522), (522, 523, 521), (522, 339, 524), (524, 523, 522), (522, 525, 526), (526, 527, 522), (344, 339, 522), (522, 527, 344), (528, 523, 524), (528, 529, 521), (521, 523, 528), (344, 527, 528), (526, 529, 528), (528, 527, 526), (541, 537, 535), (541, 535, 536), (534, 541, 536), (539, 537, 541), (540, 539, 541), (538, 540, 541), (542, 538, 541), (534, 542, 541), (543, 561, 544), (544, 562, 543), (549, 552, 547), (552, 551, 547), (551, 548, 547), (549, 553, 552), (553, 550, 552), (558, 556, 554), (556, 555, 554), (558, 560, 556), (558, 559, 560), (559, 558, 557), (545, 564, 546), (545, 546, 563), (570, 571, 572), (572, 573, 575), (575, 574, 578), (572, 575, 578), (570, 572, 578), (578, 576, 565), (565, 577, 581), (578, 565, 581), (570, 578, 581), (581, 566, 580), (580, 579, 582), (581, 580, 582), (570, 581, 582), (567, 568, 582), (582, 568, 570), (568, 569, 570), (593, 592, 600), (600, 583, 585), (585, 584, 599), (600, 585, 599), (593, 600, 599), (599, 586, 588), (588, 587, 589), (599, 588, 589), (593, 599, 589), (589, 598, 597), (597, 596, 595), (589, 597, 595), (593, 589, 595), (595, 594, 591), (593, 595, 591), (593, 591, 590), (610, 603, 609), (603, 602, 609), (601, 607, 608), (602, 608, 609), (602, 601, 608), (602, 606, 601), (602, 605, 606), (601, 606, 607), (603, 605, 602), (604, 605, 603), (611, 618, 612), (618, 617, 612), (616, 614, 613), (617, 613, 612), (617, 616, 613), (615, 616, 617), (617, 619, 615), (616, 615, 614), (618, 619, 617), (620, 619, 618), (624, 628, 623), (624, 629, 628), (625, 621, 627), (625, 622, 621), (627, 626, 625), (627, 632, 626), (629, 631, 628), (629, 630, 631), (644, 634, 639), (644, 635, 634), (637, 636, 642), (637, 633, 636), (642, 641, 637), (642, 638, 641), (643, 639, 640), (643, 644, 639), (710, 649, 648), (650, 710, 648), (710, 671, 652), (671, 710, 651), (709, 659, 658), (660, 661, 655), (708, 661, 709), (698, 704, 708), (704, 698, 663), (663, 664, 702), (699, 708, 657), (659, 660, 656), (659, 666, 707), (666, 659, 656), (666, 653, 667), (665, 667, 700), (667, 665, 666), (669, 651, 706), (651, 697, 670), (706, 651, 670), (697, 651, 650), (651, 669, 671), (670, 705, 706), (705, 670, 674), (674, 675, 705), (673, 705, 675), (703, 704, 663), (704, 703, 673), (676, 663, 702), (672, 673, 703), (676, 696, 678), (712, 680, 679), (680, 697, 679), (681, 670, 697), (680, 667, 681), (680, 695, 700), (695, 680, 694), (698, 699, 664), (648, 679, 650), (696, 682, 678), (695, 691, 693), (691, 684, 693), (691, 692, 684), (682, 685, 689), (689, 685, 690), (678, 686, 688), (687, 677, 688), (677, 678, 688), (687, 652, 677), (682, 689, 686), (678, 682, 686), (682, 683, 685), (712, 692, 691), (712, 691, 694), (695, 694, 691), (696, 683, 682), (649, 712, 679), (648, 649, 679), (650, 679, 697), (652, 672, 677), (671, 672, 652), (667, 680, 700), (681, 653, 668), (653, 681, 667), (670, 681, 668), (670, 668, 674), (668, 701, 674), (697, 680, 681), (680, 712, 694), (696, 676, 702), (673, 672, 669), (678, 677, 676), (703, 677, 672), (677, 703, 676), (663, 676, 703), (704, 675, 662), (675, 704, 673), (675, 674, 701), (705, 669, 706), (669, 705, 673), (671, 669, 672), (653, 701, 668), (701, 653, 654), (695, 665, 700), (653, 666, 656), (656, 660, 655), (665, 707, 666), (664, 696, 702), (708, 699, 698), (664, 663, 698), (704, 661, 708), (661, 704, 662), (661, 660, 709), (659, 709, 660), (709, 657, 708), (657, 709, 658), (655, 653, 656), (653, 655, 654), (710, 687, 711), (687, 710, 652), (710, 650, 651), (649, 710, 711), (712, 649, 692), (714, 724, 716), (714, 716, 715), (717, 715, 716), (717, 716, 718), (717, 718, 720), (717, 720, 719), (719, 720, 721), (719, 721, 722), (722, 721, 723), (722, 723, 713), (713, 723, 724), (713, 724, 714), (734, 735, 733), (734, 733, 731), (736, 725, 733), (736, 733, 735), (736, 726, 727), (736, 727, 725), (726, 728, 729), (726, 729, 727), (730, 732, 729), (730, 729, 728), (730, 734, 731), (730, 731, 732)])
me_material.polygons.foreach_set('use_smooth', [True] * 1009)
_uv = me_material.uv_layers.new(name='UVTex')
_uv.uv.foreach_set('vector', [0.515, 0.386, 0.5015, 0.386, 0.5025, 0.297, 0.5025, 0.297, 0.5255, 0.301, 0.515, 0.386, 0.5025, 0.297, 0.524, 0.301, 0.5025, 0.273, 0.524, 0.301, 0.508, 0.273, 0.5025, 0.273, 0.5145, 0.386, 0.5025, 0.297, 0.5015, 0.386, 0.5145, 0.386, 0.524, 0.301, 0.5025, 0.297, 0.5255, 0.301, 0.5025, 0.273, 0.508, 0.273, 0.5255, 0.301, 0.5025, 0.297, 0.5025, 0.273, 0.6364, 0.3325, 0.6409, 0.3325, 0.6369, 0.3345, 0.6369, 0.3345, 0.6409, 0.3345, 0.6364, 0.3325, 0.6409, 0.3325, 0.6364, 0.3325, 0.6429, 0.1805, 0.6409, 0.3325, 0.6429, 0.1805, 0.6479, 0.1805, 0.6409, 0.3345, 0.6369, 0.3345, 0.6429, 0.1795, 0.6409, 0.3345, 0.6429, 0.1795, 0.6479, 0.1805, 0.6409, 0.3325, 0.6479, 0.1805, 0.6429, 0.1795, 0.6429, 0.1795, 0.6369, 0.3345, 0.6409, 0.3325, 0.6434, 0.1825, 0.6364, 0.3325, 0.6409, 0.3345, 0.6434, 0.1825, 0.6409, 0.3345, 0.6479, 0.1805, 0.5145, 0.387, 0.5015, 0.387, 0.5025, 0.298, 0.5025, 0.298, 0.524, 0.302, 0.5145, 0.387, 0.5255, 0.302, 0.5025, 0.274, 0.5025, 0.298, 0.5025, 0.274, 0.524, 0.302, 0.5025, 0.298, 0.5145, 0.387, 0.5025, 0.298, 0.5015, 0.387, 0.5145, 0.387, 0.5255, 0.302, 0.5025, 0.298, 0.5025, 0.274, 0.5075, 0.274, 0.524, 0.302, 0.5255, 0.302, 0.508, 0.274, 0.5025, 0.274, 0.2141, 0.7538, 0.2144, 0.7355, 0.278, 0.8736, 0.2781, 0.8739, 0.2876, 0.9032, 0.2628, 0.9415, 0.2628, 0.9415, 0.2479, 0.9533, 0.2299, 0.916, 0.2711, 0.8549, 0.2356, 0.8932, 0.2628, 0.9415, 0.2628, 0.9415, 0.2876, 0.9032, 0.2711, 0.8549, 0.1651, 0.9411, 0.1651, 0.9795, 0.144, 0.9866, 0.144, 0.9866, 0.1351, 0.9457, 0.1651, 0.9411, 0.1172, 0.9355, 0.09739, 0.9258, 0.1249, 0.9767, 0.1249, 0.9767, 0.1403, 0.9373, 0.1172, 0.9355, 0.09842, 0.9255, 0.1285, 0.9718, 0.1249, 0.9767, 0.1475, 0.9908, 0.1249, 0.9767, 0.1285, 0.9718, 0.1435, 0.9863, 0.1649, 0.9793, 0.165, 0.9359, 0.165, 0.9359, 0.1403, 0.9373, 0.1435, 0.9863, 0.1408, 0.8278, 0.1419, 0.8756, 0.1651, 0.875, 0.1403, 0.9373, 0.1419, 0.8756, 0.1248, 0.8965, 0.1408, 0.8278, 0.1655, 0.8285, 0.1661, 0.7757, 0.1444, 0.808, 0.1358, 0.874, 0.1013, 0.8806, 0.1351, 0.9457, 0.144, 0.9866, 0.1285, 0.9718, 0.1651, 0.9411, 0.1351, 0.9457, 0.1358, 0.874, 0.157, 0.7428, 0.1651, 0.8074, 0.1444, 0.808, 0.186, 0.9866, 0.1651, 0.9795, 0.1651, 0.9411, 0.1651, 0.9411, 0.1951, 0.9457, 0.186, 0.9866, 0.2216, 0.9132, 0.205, 0.8982, 0.2115, 0.9354, 0.2115, 0.9354, 0.1894, 0.9376, 0.2056, 0.9763, 0.2056, 0.9763, 0.2243, 0.9674, 0.2115, 0.9354, 0.1827, 0.9906, 0.186, 0.9866, 0.2017, 0.9717, 0.1861, 0.9868, 0.1894, 0.9376, 0.165, 0.9359, 0.165, 0.9359, 0.1649, 0.9793, 0.1861, 0.9868, 0.1651, 0.875, 0.1884, 0.8763, 0.19, 0.8292, 0.2054, 0.836, 0.19, 0.8292, 0.1884, 0.8763, 0.1884, 0.8763, 0.205, 0.8982, 0.2054, 0.836, 0.1973, 0.7783, 0.19, 0.8292, 0.2054, 0.836, 0.1894, 0.9376, 0.2115, 0.9354, 0.205, 0.8982, 0.1661, 0.7757, 0.1655, 0.8285, 0.19, 0.8292, 0.193, 0.808, 0.1929, 0.7453, 0.2139, 0.7528, 0.22, 0.9227, 0.1944, 0.874, 0.193, 0.808, 0.1951, 0.9457, 0.2017, 0.9717, 0.186, 0.9866, 0.2232, 0.9672, 0.2017, 0.9717, 0.1951, 0.9457, 0.2232, 0.9672, 0.1951, 0.9457, 0.1944, 0.874, 0.1651, 0.9411, 0.1651, 0.8737, 0.1944, 0.874, 0.1944, 0.874, 0.1951, 0.9457, 0.1651, 0.9411, 0.1651, 0.8737, 0.1651, 0.8074, 0.193, 0.808, 0.2217, 0.9133, 0.2356, 0.8932, 0.205, 0.8982, 0.2356, 0.8932, 0.2054, 0.836, 0.205, 0.8982, 0.2299, 0.916, 0.22, 0.9227, 0.2156, 0.8185, 0.252, 0.8989, 0.2156, 0.8185, 0.2781, 0.8739, 0.2781, 0.8739, 0.2156, 0.8185, 0.2139, 0.7528, 0.1661, 0.7757, 0.1977, 0.7313, 0.173, 0.7288, 0.157, 0.7428, 0.183, 0.6876, 0.1929, 0.7453, 0.2139, 0.7528, 0.1929, 0.7453, 0.183, 0.6876, 0.2139, 0.7528, 0.183, 0.6876, 0.2041, 0.6952, 0.1977, 0.7313, 0.1813, 0.6931, 0.173, 0.7288, 0.1973, 0.7783, 0.2086, 0.7318, 0.1977, 0.7313, 0.1977, 0.7313, 0.2086, 0.7318, 0.198, 0.6955, 0.2711, 0.8549, 0.2054, 0.836, 0.2356, 0.8932, 0.2054, 0.836, 0.2196, 0.7794, 0.1973, 0.7783, 0.2284, 0.2584, 0.2199, 0.2829, 0.2228, 0.2614, 0.2284, 0.2584, 0.224, 0.2911, 0.2199, 0.2829, 0.2284, 0.2584, 0.2149, 0.2456, 0.2164, 0.2345, 0.2284, 0.2584, 0.2228, 0.2614, 0.2149, 0.2456, 0.2001, 0.2432, 0.2149, 0.2456, 0.2042, 0.2514, 0.2001, 0.2432, 0.2164, 0.2345, 0.2149, 0.2456, 0.1958, 0.2759, 0.2042, 0.2514, 0.2013, 0.2729, 0.1958, 0.2759, 0.2001, 0.2432, 0.2042, 0.2514, 0.1958, 0.2759, 0.2092, 0.2887, 0.2077, 0.2998, 0.1958, 0.2759, 0.2013, 0.2729, 0.2092, 0.2887, 0.224, 0.2911, 0.2092, 0.2887, 0.2199, 0.2829, 0.224, 0.2911, 0.2077, 0.2998, 0.2092, 0.2887, 0.2711, 0.8549, 0.2196, 0.7794, 0.2054, 0.836, 0.1973, 0.7783, 0.2196, 0.7794, 0.2086, 0.7318, 0.198, 0.6955, 0.1892, 0.6581, 0.1813, 0.6931, 0.1977, 0.7313, 0.198, 0.6955, 0.1813, 0.6931, 0.183, 0.6876, 0.1831, 0.6465, 0.2041, 0.6952, 0.183, 0.6876, 0.1651, 0.6852, 0.1831, 0.6465, 0.157, 0.7428, 0.1651, 0.6852, 0.183, 0.6876, 0.1661, 0.7757, 0.1973, 0.7783, 0.1977, 0.7313, 0.252, 0.8989, 0.2299, 0.916, 0.2156, 0.8185, 0.1419, 0.8756, 0.1408, 0.8278, 0.1248, 0.8965, 0.157, 0.7428, 0.1929, 0.7453, 0.193, 0.808, 0.193, 0.808, 0.1651, 0.8074, 0.157, 0.7428, 0.193, 0.808, 0.1944, 0.874, 0.1651, 0.8737, 0.1944, 0.874, 0.22, 0.9227, 0.2232, 0.9672, 0.193, 0.808, 0.2156, 0.8185, 0.22, 0.9227, 0.2139, 0.7528, 0.2156, 0.8185, 0.193, 0.808, 0.19, 0.8292, 0.1973, 0.7783, 0.1661, 0.7757, 0.205, 0.8982, 0.1884, 0.8763, 0.1894, 0.9376, 0.19, 0.8292, 0.1655, 0.8285, 0.1651, 0.875, 0.165, 0.9359, 0.1894, 0.9376, 0.1884, 0.8763, 0.1884, 0.8763, 0.1651, 0.875, 0.165, 0.9359, 0.1894, 0.9376, 0.1861, 0.9868, 0.2056, 0.9763, 0.2017, 0.9717, 0.2056, 0.9763, 0.1827, 0.9906, 0.2056, 0.9763, 0.2017, 0.9717, 0.2232, 0.9672, 0.2232, 0.9672, 0.2236, 0.9674, 0.2056, 0.9763, 0.2479, 0.953, 0.2216, 0.9132, 0.2115, 0.9354, 0.22, 0.9227, 0.2299, 0.916, 0.2479, 0.953, 0.2236, 0.9674, 0.2232, 0.9672, 0.2479, 0.953, 0.2479, 0.953, 0.2232, 0.9672, 0.22, 0.9227, 0.2115, 0.9354, 0.2236, 0.9674, 0.2479, 0.953, 0.1651, 0.8737, 0.1358, 0.874, 0.1444, 0.808, 0.1444, 0.808, 0.1651, 0.8074, 0.1651, 0.8737, 0.1358, 0.874, 0.1651, 0.8737, 0.1651, 0.9411, 0.1358, 0.874, 0.1351, 0.9457, 0.09842, 0.9255, 0.09842, 0.9255, 0.1013, 0.8806, 0.1358, 0.874, 0.09842, 0.9255, 0.1351, 0.9457, 0.1285, 0.9718, 0.1248, 0.8965, 0.1172, 0.9355, 0.1403, 0.9373, 0.1651, 0.875, 0.1655, 0.8285, 0.1408, 0.8278, 0.165, 0.9359, 0.1651, 0.875, 0.1419, 0.8756, 0.1419, 0.8756, 0.1403, 0.9373, 0.165, 0.9359, 0.1403, 0.9373, 0.1249, 0.9767, 0.1435, 0.9863, 0.1285, 0.9718, 0.144, 0.9866, 0.1475, 0.9908, 0.1249, 0.9767, 0.09754, 0.9258, 0.09842, 0.9255, 0.2217, 0.9133, 0.2479, 0.9532, 0.2629, 0.9418, 0.2629, 0.9418, 0.2356, 0.8932, 0.2217, 0.9133, 0.2299, 0.916, 0.252, 0.8989, 0.2629, 0.9418, 0.2629, 0.9418, 0.252, 0.8989, 0.2781, 0.8739, 0.6289, 0.0402, 0.6043, 0.0402, 0.6043, 0.01802, 0.6043, 0.01802, 0.6289, 0.01802, 0.6289, 0.0402, 0.6534, 0.0402, 0.6289, 0.0402, 0.6289, 0.01802, 0.6289, 0.01802, 0.6534, 0.01802, 0.6534, 0.0402, 0.6779, 0.0402, 0.6534, 0.0402, 0.6534, 0.01802, 0.6534, 0.01802, 0.6779, 0.01802, 0.6779, 0.0402, 0.7024, 0.0402, 0.6779, 0.0402, 0.6779, 0.01802, 0.6779, 0.01802, 0.7024, 0.01802, 0.7024, 0.0402, 0.7269, 0.0402, 0.7024, 0.0402, 0.7024, 0.01802, 0.7024, 0.01802, 0.7269, 0.01802, 0.7269, 0.0402, 0.7514, 0.0402, 0.7269, 0.0402, 0.7269, 0.01802, 0.7269, 0.01802, 0.7514, 0.01802, 0.7514, 0.0402, 0.7759, 0.0402, 0.7514, 0.0402, 0.7514, 0.01802, 0.7514, 0.01802, 0.7759, 0.01803, 0.7759, 0.0402, 0.8005, 0.04021, 0.7759, 0.0402, 0.7759, 0.01803, 0.7759, 0.01803, 0.8005, 0.01803, 0.8005, 0.04021, 0.825, 0.04021, 0.8005, 0.04021, 0.8005, 0.01803, 0.8005, 0.01803, 0.825, 0.01803, 0.825, 0.04021, 0.8495, 0.04021, 0.825, 0.04021, 0.825, 0.01803, 0.825, 0.01803, 0.8495, 0.01803, 0.8495, 0.04021, 0.874, 0.04021, 0.8495, 0.04021, 0.8495, 0.01803, 0.8495, 0.01803, 0.874, 0.01803, 0.874, 0.04021, 0.8985, 0.04021, 0.874, 0.04021, 0.874, 0.01803, 0.874, 0.01803, 0.8985, 0.01803, 0.8985, 0.04021, 0.923, 0.04021, 0.8985, 0.04021, 0.8985, 0.01803, 0.8985, 0.01803, 0.923, 0.01803, 0.923, 0.04021, 0.9475, 0.04021, 0.923, 0.04021, 0.923, 0.01803, 0.923, 0.01803, 0.9475, 0.01803, 0.9475, 0.04021, 0.5308, 0.04019, 0.5063, 0.04019, 0.5063, 0.01801, 0.5063, 0.01801, 0.5308, 0.01802, 0.5308, 0.04019, 0.5553, 0.0402, 0.5308, 0.04019, 0.5308, 0.01802, 0.5308, 0.01802, 0.5553, 0.01802, 0.5553, 0.0402, 0.5798, 0.0402, 0.5553, 0.0402, 0.5553, 0.01802, 0.5553, 0.01802, 0.5798, 0.01802, 0.5798, 0.0402, 0.6043, 0.0402, 0.5798, 0.0402, 0.5798, 0.01802, 0.5798, 0.01802, 0.6043, 0.01802, 0.6043, 0.0402, 0.5552, 0.5387, 0.5552, 0.4989, 0.5355, 0.5095, 0.5325, 0.5785, 0.5212, 0.5387, 0.5159, 0.5785, 0.5552, 0.5387, 0.5892, 0.5387, 0.5748, 0.5095, 0.5779, 0.5785, 0.5892, 0.6183, 0.5945, 0.5785, 0.5552, 0.5387, 0.5552, 0.6245, 0.5779, 0.5785, 0.5552, 0.5387, 0.5325, 0.5785, 0.5552, 0.6245, 0.5779, 0.5785, 0.5748, 0.6475, 0.5892, 0.6183, 0.5325, 0.5785, 0.5212, 0.6183, 0.5355, 0.6475, 0.5355, 0.6475, 0.5552, 0.6245, 0.5325, 0.5785, 0.5552, 0.6245, 0.5355, 0.6475, 0.5528, 0.6595, 0.5779, 0.5785, 0.5945, 0.5785, 0.5892, 0.5387, 0.5892, 0.5387, 0.5552, 0.5387, 0.5779, 0.5785, 0.5552, 0.5387, 0.5748, 0.5095, 0.5552, 0.4989, 0.5552, 0.6245, 0.5528, 0.6595, 0.5748, 0.6475, 0.5748, 0.6475, 0.5779, 0.5785, 0.5552, 0.6245, 0.5325, 0.5785, 0.5159, 0.5785, 0.5212, 0.6183, 0.5552, 0.5387, 0.5355, 0.5095, 0.5212, 0.5387, 0.5212, 0.5387, 0.5325, 0.5785, 0.5552, 0.5387, 0.5508, 0.1918, 0.5117, 0.1916, 0.5117, 0.155, 0.5508, 0.1918, 0.5117, 0.155, 0.5509, 0.1552, 0.514, 0.1903, 0.514, 0.1553, 0.552, 0.1553, 0.514, 0.1903, 0.552, 0.1553, 0.552, 0.1903, 0.5141, 0.1614, 0.5301, 0.1615, 0.53, 0.1823, 0.5141, 0.1614, 0.53, 0.1823, 0.5141, 0.1822, 0.552, 0.1553, 0.5942, 0.1553, 0.5942, 0.1903, 0.552, 0.1553, 0.5942, 0.1903, 0.552, 0.1903, 0.5509, 0.1552, 0.5923, 0.1553, 0.5923, 0.1919, 0.5509, 0.1552, 0.5923, 0.1919, 0.5508, 0.1918, 0.5765, 0.1629, 0.5924, 0.1629, 0.5924, 0.1822, 0.5765, 0.1629, 0.5924, 0.1822, 0.5765, 0.1821, 0.5496, 0.2207, 0.5492, 0.4122, 0.5388, 0.4128, 0.5496, 0.2207, 0.5388, 0.4128, 0.5391, 0.2202, 0.5502, 0.4131, 0.5426, 0.4131, 0.5425, 0.2181, 0.5502, 0.4131, 0.5425, 0.2181, 0.5502, 0.218, 0.5578, 0.4131, 0.5502, 0.4131, 0.5502, 0.218, 0.5578, 0.4131, 0.5502, 0.218, 0.5578, 0.218, 0.5391, 0.2202, 0.5502, 0.218, 0.5599, 0.2206, 0.5391, 0.2202, 0.5599, 0.2206, 0.5496, 0.2207, 0.5496, 0.2207, 0.5599, 0.2206, 0.5594, 0.4129, 0.5496, 0.2207, 0.5594, 0.4129, 0.5492, 0.4122, 0.5492, 0.4122, 0.5594, 0.4129, 0.5502, 0.4131, 0.5492, 0.4122, 0.5502, 0.4131, 0.5388, 0.4128, 0.5765, 0.1629, 0.5924, 0.1629, 0.5924, 0.1822, 0.5765, 0.1629, 0.5924, 0.1822, 0.5765, 0.1821, 0.5509, 0.1552, 0.5923, 0.1553, 0.5923, 0.1919, 0.5509, 0.1552, 0.5923, 0.1919, 0.5508, 0.1918, 0.552, 0.1553, 0.5942, 0.1553, 0.5942, 0.1903, 0.552, 0.1553, 0.5942, 0.1903, 0.552, 0.1903, 0.5141, 0.1614, 0.5301, 0.1615, 0.53, 0.1823, 0.5141, 0.1614, 0.53, 0.1823, 0.5141, 0.1822, 0.514, 0.1903, 0.514, 0.1553, 0.552, 0.1553, 0.514, 0.1903, 0.552, 0.1553, 0.552, 0.1903, 0.5508, 0.1918, 0.5117, 0.1916, 0.5117, 0.155, 0.5508, 0.1918, 0.5117, 0.155, 0.5509, 0.1552, 0.3707, 0.9424, 0.3441, 0.9424, 0.3585, 0.9829, 0.3585, 0.9829, 0.3824, 0.9795, 0.3707, 0.9424, 0.449, 0.9424, 0.4489, 0.9014, 0.4285, 0.9014, 0.4285, 0.9014, 0.4291, 0.9424, 0.449, 0.9424, 0.4021, 0.9424, 0.4018, 0.9014, 0.3666, 0.9014, 0.3666, 0.9014, 0.3707, 0.9424, 0.4021, 0.9424, 0.3097, 0.3121, 0.3102, 0.2904, 0.3313, 0.2811, 0.3313, 0.2811, 0.3292, 0.3122, 0.3097, 0.3121, 0.3292, 0.3122, 0.3313, 0.2811, 0.3567, 0.2897, 0.3855, 0.3127, 0.3292, 0.3122, 0.3567, 0.2897, 0.3855, 0.3127, 0.3567, 0.2897, 0.3869, 0.2505, 0.3869, 0.2505, 0.4494, 0.2405, 0.4431, 0.3148, 0.4431, 0.3148, 0.3855, 0.3127, 0.3869, 0.2505, 0.4431, 0.3148, 0.4494, 0.2405, 0.4842, 0.2281, 0.4747, 0.3126, 0.4431, 0.3148, 0.4842, 0.2281, 0.4285, 0.8884, 0.4285, 0.9014, 0.4489, 0.9014, 0.4489, 0.9014, 0.4491, 0.8884, 0.4285, 0.8884, 0.4018, 0.8884, 0.4018, 0.9014, 0.4285, 0.9014, 0.4285, 0.9014, 0.4285, 0.8884, 0.4018, 0.8884, 0.4539, 0.08206, 0.4082, 0.1817, 0.3819, 0.162, 0.3846, 0.9588, 0.3707, 0.9424, 0.3824, 0.9795, 0.3231, 0.5705, 0.325, 0.5627, 0.312, 0.5628, 0.312, 0.5628, 0.3099, 0.5706, 0.3231, 0.5705, 0.3414, 0.5625, 0.325, 0.5627, 0.3231, 0.5705, 0.3231, 0.5705, 0.3391, 0.5703, 0.3414, 0.5625, 0.3025, 0.5629, 0.2888, 0.5631, 0.2914, 0.5708, 0.2914, 0.5708, 0.3042, 0.5707, 0.3025, 0.5629, 0.3099, 0.5706, 0.312, 0.5628, 0.3025, 0.5629, 0.3025, 0.5629, 0.3042, 0.5707, 0.3099, 0.5706, 0.312, 0.5628, 0.325, 0.5627, 0.3236, 0.549, 0.325, 0.5627, 0.3414, 0.5625, 0.3391, 0.5489, 0.2888, 0.5631, 0.3025, 0.5629, 0.2922, 0.5493, 0.3025, 0.5629, 0.312, 0.5628, 0.306, 0.5492, 0.3236, 0.635, 0.3231, 0.5705, 0.3099, 0.5706, 0.3099, 0.5706, 0.3121, 0.6352, 0.3236, 0.635, 0.3368, 0.6349, 0.3391, 0.5703, 0.3231, 0.5705, 0.3231, 0.5705, 0.3236, 0.635, 0.3368, 0.6349, 0.3042, 0.5707, 0.2914, 0.5708, 0.29, 0.6354, 0.29, 0.6354, 0.3029, 0.6353, 0.3042, 0.5707, 0.3121, 0.6352, 0.3099, 0.5706, 0.3042, 0.5707, 0.3042, 0.5707, 0.3029, 0.6353, 0.3121, 0.6352, 0.4968, 0.1775, 0.4968, 0.2171, 0.4842, 0.2281, 0.4474, 0.1434, 0.4968, 0.1775, 0.4842, 0.2281, 0.4474, 0.1434, 0.4842, 0.2281, 0.4494, 0.2405, 0.4082, 0.1817, 0.4474, 0.1434, 0.4494, 0.2405, 0.3869, 0.2505, 0.4082, 0.1817, 0.4494, 0.2405, 0.3869, 0.2505, 0.3756, 0.216, 0.3819, 0.162, 0.3819, 0.162, 0.4082, 0.1817, 0.3869, 0.2505, 0.3236, 0.635, 0.3121, 0.6352, 0.3107, 0.7035, 0.3107, 0.7035, 0.3235, 0.7034, 0.3236, 0.635, 0.3368, 0.6349, 0.3236, 0.635, 0.3235, 0.7034, 0.3235, 0.7034, 0.3371, 0.7033, 0.3368, 0.6349, 0.29, 0.6354, 0.2896, 0.7038, 0.3007, 0.7036, 0.3007, 0.7036, 0.3029, 0.6353, 0.29, 0.6354, 0.3121, 0.6352, 0.3029, 0.6353, 0.3007, 0.7036, 0.3007, 0.7036, 0.3107, 0.7035, 0.3121, 0.6352, 0.3107, 0.7035, 0.3101, 0.7747, 0.327, 0.7745, 0.327, 0.7745, 0.3235, 0.7034, 0.3107, 0.7035, 0.3235, 0.7034, 0.327, 0.7745, 0.3415, 0.7935, 0.3415, 0.7935, 0.3371, 0.7033, 0.3235, 0.7034, 0.2896, 0.7038, 0.2826, 0.7856, 0.2909, 0.7876, 0.2909, 0.7876, 0.3007, 0.7036, 0.2896, 0.7038, 0.3007, 0.7036, 0.2909, 0.7876, 0.3101, 0.7747, 0.3101, 0.7747, 0.3107, 0.7035, 0.3007, 0.7036, 0.3666, 0.9014, 0.4018, 0.9014, 0.4018, 0.8884, 0.4018, 0.8884, 0.3663, 0.8884, 0.3666, 0.9014, 0.3756, 0.216, 0.3869, 0.2505, 0.3567, 0.2897, 0.4101, 0.9675, 0.3824, 0.9795, 0.3886, 0.9974, 0.3886, 0.9974, 0.4163, 0.9927, 0.4101, 0.9675, 0.4474, 0.1434, 0.4539, 0.08206, 0.4969, 0.05243, 0.4969, 0.05243, 0.4968, 0.1775, 0.4474, 0.1434, 0.3487, 0.8884, 0.3441, 0.9014, 0.3666, 0.9014, 0.3666, 0.9014, 0.3663, 0.8884, 0.3487, 0.8884, 0.4842, 0.2281, 0.4968, 0.2171, 0.4991, 0.243, 0.4082, 0.1817, 0.4539, 0.08206, 0.4474, 0.1434, 0.3327, 0.8282, 0.323, 0.8486, 0.3441, 0.9014, 0.3441, 0.9014, 0.3487, 0.8884, 0.3327, 0.8282, 0.3441, 0.9014, 0.3441, 0.9424, 0.3707, 0.9424, 0.3707, 0.9424, 0.3666, 0.9014, 0.3441, 0.9014, 0.3567, 0.2897, 0.3279, 0.1424, 0.3756, 0.216, 0.3313, 0.2811, 0.3279, 0.1424, 0.3567, 0.2897, 0.3081, 0.148, 0.3279, 0.1424, 0.3313, 0.2811, 0.3313, 0.2811, 0.3102, 0.2904, 0.3081, 0.148, 0.4101, 0.9675, 0.4163, 0.9927, 0.4361, 0.9713, 0.4361, 0.9713, 0.4291, 0.9424, 0.4101, 0.9675, 0.4291, 0.9424, 0.4361, 0.9713, 0.449, 0.9424, 0.3756, 0.216, 0.3279, 0.1424, 0.3652, 0.09155, 0.3652, 0.09155, 0.3819, 0.162, 0.3756, 0.216, 0.3819, 0.162, 0.3652, 0.09155, 0.4504, 0.08637, 0.4291, 0.9424, 0.4285, 0.9014, 0.4018, 0.9014, 0.4018, 0.9014, 0.4021, 0.9424, 0.4291, 0.9424, 0.4101, 0.9675, 0.4291, 0.9424, 0.4021, 0.9424, 0.3824, 0.9795, 0.3585, 0.9829, 0.3886, 0.9974, 0.3707, 0.9424, 0.3846, 0.9588, 0.4021, 0.9424, 0.3707, 0.9424, 0.3824, 0.9795, 0.3585, 0.9829, 0.3585, 0.9829, 0.3441, 0.9424, 0.3707, 0.9424, 0.449, 0.9424, 0.4291, 0.9424, 0.4285, 0.9014, 0.4285, 0.9014, 0.4489, 0.9014, 0.449, 0.9424, 0.4021, 0.9424, 0.3707, 0.9424, 0.3666, 0.9014, 0.3666, 0.9014, 0.4018, 0.9014, 0.4021, 0.9424, 0.3097, 0.3121, 0.3292, 0.3122, 0.3313, 0.2811, 0.3313, 0.2811, 0.3102, 0.2904, 0.3097, 0.3121, 0.3292, 0.3122, 0.3855, 0.3127, 0.3567, 0.2897, 0.3567, 0.2897, 0.3313, 0.2811, 0.3292, 0.3122, 0.3855, 0.3127, 0.3869, 0.2505, 0.3567, 0.2897, 0.3869, 0.2505, 0.3855, 0.3127, 0.4431, 0.3148, 0.4431, 0.3148, 0.4494, 0.2405, 0.3869, 0.2505, 0.4431, 0.3148, 0.4842, 0.2281, 0.4494, 0.2405, 0.4747, 0.3126, 0.4842, 0.2281, 0.4431, 0.3148, 0.4285, 0.8884, 0.4491, 0.8884, 0.4489, 0.9014, 0.4489, 0.9014, 0.4285, 0.9014, 0.4285, 0.8884, 0.4018, 0.8884, 0.4285, 0.8884, 0.4285, 0.9014, 0.4285, 0.9014, 0.4018, 0.9014, 0.4018, 0.8884, 0.4539, 0.08206, 0.3819, 0.162, 0.4082, 0.1817, 0.3846, 0.9588, 0.3824, 0.9795, 0.3707, 0.9424, 0.3231, 0.5705, 0.3099, 0.5706, 0.312, 0.5628, 0.312, 0.5628, 0.325, 0.5627, 0.3231, 0.5705, 0.3414, 0.5625, 0.3391, 0.5703, 0.3231, 0.5705, 0.3231, 0.5705, 0.325, 0.5627, 0.3414, 0.5625, 0.3025, 0.5629, 0.3042, 0.5707, 0.2914, 0.5708, 0.2914, 0.5708, 0.2888, 0.5631, 0.3025, 0.5629, 0.3099, 0.5706, 0.3042, 0.5707, 0.3025, 0.5629, 0.3025, 0.5629, 0.312, 0.5628, 0.3099, 0.5706, 0.312, 0.5628, 0.3236, 0.549, 0.325, 0.5627, 0.325, 0.5627, 0.3391, 0.5489, 0.3414, 0.5625, 0.2888, 0.5631, 0.2922, 0.5493, 0.3025, 0.5629, 0.3025, 0.5629, 0.306, 0.5492, 0.312, 0.5628, 0.3236, 0.635, 0.3121, 0.6352, 0.3099, 0.5706, 0.3099, 0.5706, 0.3231, 0.5705, 0.3236, 0.635, 0.3368, 0.6349, 0.3236, 0.635, 0.3231, 0.5705, 0.3231, 0.5705, 0.3391, 0.5703, 0.3368, 0.6349, 0.3042, 0.5707, 0.3029, 0.6353, 0.29, 0.6354, 0.29, 0.6354, 0.2914, 0.5708, 0.3042, 0.5707, 0.3121, 0.6352, 0.3029, 0.6353, 0.3042, 0.5707, 0.3042, 0.5707, 0.3099, 0.5706, 0.3121, 0.6352, 0.4968, 0.1775, 0.4842, 0.2281, 0.4968, 0.2171, 0.4474, 0.1434, 0.4842, 0.2281, 0.4968, 0.1775, 0.4474, 0.1434, 0.4494, 0.2405, 0.4842, 0.2281, 0.4082, 0.1817, 0.4494, 0.2405, 0.4474, 0.1434, 0.3869, 0.2505, 0.4494, 0.2405, 0.4082, 0.1817, 0.3869, 0.2505, 0.4082, 0.1817, 0.3819, 0.162, 0.3819, 0.162, 0.3756, 0.216, 0.3869, 0.2505, 0.3236, 0.635, 0.3235, 0.7034, 0.3107, 0.7035, 0.3107, 0.7035, 0.3121, 0.6352, 0.3236, 0.635, 0.3368, 0.6349, 0.3371, 0.7033, 0.3235, 0.7034, 0.3235, 0.7034, 0.3236, 0.635, 0.3368, 0.6349, 0.29, 0.6354, 0.3029, 0.6353, 0.3007, 0.7036, 0.3007, 0.7036, 0.2896, 0.7038, 0.29, 0.6354, 0.3121, 0.6352, 0.3107, 0.7035, 0.3007, 0.7036, 0.3007, 0.7036, 0.3029, 0.6353, 0.3121, 0.6352, 0.3107, 0.7035, 0.3235, 0.7034, 0.327, 0.7745, 0.327, 0.7745, 0.3101, 0.7747, 0.3107, 0.7035, 0.3235, 0.7034, 0.3371, 0.7033, 0.3415, 0.7935, 0.3415, 0.7935, 0.327, 0.7745, 0.3235, 0.7034, 0.2896, 0.7038, 0.3007, 0.7036, 0.2909, 0.7876, 0.2909, 0.7876, 0.2826, 0.7856, 0.2896, 0.7038, 0.3007, 0.7036, 0.3107, 0.7035, 0.3101, 0.7747, 0.3101, 0.7747, 0.2909, 0.7876, 0.3007, 0.7036, 0.3666, 0.9014, 0.3663, 0.8884, 0.4018, 0.8884, 0.4018, 0.8884, 0.4018, 0.9014, 0.3666, 0.9014, 0.3756, 0.216, 0.3567, 0.2897, 0.3869, 0.2505, 0.4101, 0.9675, 0.4163, 0.9927, 0.3886, 0.9974, 0.3886, 0.9974, 0.3824, 0.9795, 0.4101, 0.9675, 0.4474, 0.1434, 0.4968, 0.1775, 0.4969, 0.05243, 0.4969, 0.05243, 0.4539, 0.08206, 0.4474, 0.1434, 0.3487, 0.8884, 0.3663, 0.8884, 0.3666, 0.9014, 0.3666, 0.9014, 0.3441, 0.9014, 0.3487, 0.8884, 0.4842, 0.2281, 0.4991, 0.243, 0.4968, 0.2171, 0.4082, 0.1817, 0.4474, 0.1434, 0.4539, 0.08206, 0.3327, 0.8282, 0.3487, 0.8884, 0.3441, 0.9014, 0.3441, 0.9014, 0.323, 0.8486, 0.3327, 0.8282, 0.3441, 0.9014, 0.3666, 0.9014, 0.3707, 0.9424, 0.3707, 0.9424, 0.3441, 0.9424, 0.3441, 0.9014, 0.3567, 0.2897, 0.3756, 0.216, 0.3279, 0.1424, 0.3313, 0.2811, 0.3567, 0.2897, 0.3279, 0.1424, 0.3081, 0.148, 0.3102, 0.2904, 0.3313, 0.2811, 0.3313, 0.2811, 0.3279, 0.1424, 0.3081, 0.148, 0.4101, 0.9675, 0.4291, 0.9424, 0.4361, 0.9713, 0.4361, 0.9713, 0.4163, 0.9927, 0.4101, 0.9675, 0.4291, 0.9424, 0.449, 0.9424, 0.4361, 0.9713, 0.3756, 0.216, 0.3819, 0.162, 0.3652, 0.09155, 0.3652, 0.09155, 0.3279, 0.1424, 0.3756, 0.216, 0.3819, 0.162, 0.4504, 0.08637, 0.3652, 0.09155, 0.4291, 0.9424, 0.4021, 0.9424, 0.4018, 0.9014, 0.4018, 0.9014, 0.4285, 0.9014, 0.4291, 0.9424, 0.4101, 0.9675, 0.4021, 0.9424, 0.4291, 0.9424, 0.3824, 0.9795, 0.3886, 0.9974, 0.3585, 0.9829, 0.3707, 0.9424, 0.4021, 0.9424, 0.3846, 0.9588, 0.3824, 0.9795, 0.4101, 0.9675, 0.4021, 0.9424, 0.3824, 0.9795, 0.4021, 0.9424, 0.3846, 0.9588, 0.3824, 0.9795, 0.3846, 0.9588, 0.4021, 0.9424, 0.3824, 0.9795, 0.4021, 0.9424, 0.4101, 0.9675, 0.006011, 0.1548, 0.05531, 0.1604, 0.05647, 0.2077, 0.05647, 0.2077, 0.006569, 0.2054, 0.006011, 0.1548, 0.08851, 0.2088, 0.05647, 0.2077, 0.05531, 0.1604, 0.05531, 0.1604, 0.08627, 0.1693, 0.08851, 0.2088, 0.006569, 0.2054, 0.05647, 0.2077, 0.05801, 0.2749, 0.05801, 0.2749, 0.006234, 0.2743, 0.006569, 0.2054, 0.006234, 0.3381, 0.006234, 0.2743, 0.05801, 0.2749, 0.05801, 0.2749, 0.06338, 0.3384, 0.006234, 0.3381, 0.113, 0.365, 0.06338, 0.3384, 0.05801, 0.2749, 0.05801, 0.2749, 0.1011, 0.2834, 0.113, 0.365, 0.05801, 0.2749, 0.05647, 0.2077, 0.08851, 0.2088, 0.08851, 0.2088, 0.1011, 0.2834, 0.05801, 0.2749, 0.1011, 0.2834, 0.08851, 0.2088, 0.1411, 0.2052, 0.1411, 0.2052, 0.1444, 0.2972, 0.1011, 0.2834, 0.1011, 0.2834, 0.1444, 0.2972, 0.1517, 0.332, 0.1517, 0.332, 0.113, 0.365, 0.1011, 0.2834, 0.0171, 0.7454, 0.01672, 0.6698, 0.06126, 0.6698, 0.06126, 0.6698, 0.07191, 0.7427, 0.0171, 0.7454, 0.07191, 0.7427, 0.06126, 0.6698, 0.1079, 0.6609, 0.06246, 0.6073, 0.116, 0.5832, 0.1079, 0.6609, 0.1079, 0.6609, 0.06126, 0.6698, 0.06246, 0.6073, 0.01655, 0.6086, 0.06246, 0.6073, 0.06126, 0.6698, 0.06126, 0.6698, 0.01672, 0.6698, 0.01655, 0.6086, 0.1591, 0.5893, 0.1079, 0.6609, 0.116, 0.5832, 0.1949, 0.446, 0.1969, 0.3874, 0.236, 0.3991, 0.236, 0.3991, 0.2379, 0.4421, 0.1949, 0.446, 0.1501, 0.3659, 0.1969, 0.3874, 0.1949, 0.446, 0.2301, 0.4929, 0.1989, 0.5085, 0.1949, 0.446, 0.1949, 0.446, 0.2379, 0.4421, 0.2301, 0.4929, 0.1949, 0.446, 0.1989, 0.5085, 0.1554, 0.5276, 0.2379, 0.4421, 0.236, 0.3991, 0.2633, 0.3874, 0.2633, 0.3874, 0.2614, 0.446, 0.2379, 0.4421, 0.2438, 0.4968, 0.2301, 0.4929, 0.2379, 0.4421, 0.3336, 0.3991, 0.3336, 0.4304, 0.2614, 0.446, 0.2614, 0.446, 0.2633, 0.3874, 0.3336, 0.3991, 0.2614, 0.4929, 0.2614, 0.446, 0.3336, 0.4304, 0.3336, 0.4304, 0.3356, 0.4616, 0.2614, 0.4929, 0.3317, 0.3679, 0.3336, 0.3991, 0.2633, 0.3874, 0.2633, 0.3874, 0.2653, 0.3327, 0.3317, 0.3679, 0.3356, 0.4616, 0.3375, 0.5007, 0.2692, 0.5554, 0.2692, 0.5554, 0.2614, 0.4929, 0.3356, 0.4616, 0.2653, 0.3327, 0.2633, 0.3874, 0.236, 0.3991, 0.236, 0.3991, 0.2379, 0.3483, 0.2653, 0.3327, 0.2418, 0.5436, 0.2301, 0.4929, 0.2438, 0.4968, 0.2008, 0.3288, 0.1969, 0.3874, 0.1501, 0.3659, 0.1501, 0.3659, 0.1517, 0.332, 0.2008, 0.3288, 0.236, 0.3991, 0.1969, 0.3874, 0.2008, 0.3288, 0.2008, 0.3288, 0.2379, 0.3483, 0.236, 0.3991, 0.1554, 0.5276, 0.1989, 0.5085, 0.2047, 0.5593, 0.2047, 0.5593, 0.1591, 0.5893, 0.1554, 0.5276, 0.2047, 0.5593, 0.1989, 0.5085, 0.2301, 0.4929, 0.2301, 0.4929, 0.2418, 0.5436, 0.2047, 0.5593, 0.2614, 0.446, 0.2614, 0.4929, 0.2438, 0.4968, 0.2438, 0.4968, 0.2379, 0.4421, 0.2614, 0.446, 0.2418, 0.5436, 0.2438, 0.4968, 0.2614, 0.4929, 0.2614, 0.4929, 0.2692, 0.5554, 0.2418, 0.5436, 0.1554, 0.5276, 0.1591, 0.5893, 0.116, 0.5832, 0.113, 0.365, 0.1517, 0.332, 0.1501, 0.3659, 0.08627, 0.1693, 0.1436, 0.1758, 0.1411, 0.2052, 0.1411, 0.2052, 0.08851, 0.2088, 0.08627, 0.1693, 0.07319, 0.7923, 0.01732, 0.7906, 0.0171, 0.7454, 0.0171, 0.7454, 0.07191, 0.7427, 0.07319, 0.7923, 0.006011, 0.1548, 0.006569, 0.2054, 0.05645, 0.2079, 0.05645, 0.2079, 0.05524, 0.1605, 0.006011, 0.1548, 0.08861, 0.2088, 0.08621, 0.1691, 0.05524, 0.1605, 0.05524, 0.1605, 0.05645, 0.2079, 0.08861, 0.2088, 0.006569, 0.2054, 0.006234, 0.2743, 0.05801, 0.2749, 0.05801, 0.2749, 0.05645, 0.2079, 0.006569, 0.2054, 0.006234, 0.3381, 0.06336, 0.3384, 0.05801, 0.2749, 0.05801, 0.2749, 0.006234, 0.2743, 0.006234, 0.3381, 0.06336, 0.3384, 0.006234, 0.3381, 0.006742, 0.4045, 0.006742, 0.4045, 0.07255, 0.4121, 0.06336, 0.3384, 0.06336, 0.3384, 0.07255, 0.4121, 0.1233, 0.4453, 0.1233, 0.4453, 0.1132, 0.3652, 0.06336, 0.3384, 0.1233, 0.4453, 0.07255, 0.4121, 0.08391, 0.4522, 0.07255, 0.4121, 0.04486, 0.4513, 0.08391, 0.4522, 0.1132, 0.3652, 0.1008, 0.2838, 0.05801, 0.2749, 0.05801, 0.2749, 0.06336, 0.3384, 0.1132, 0.3652, 0.05801, 0.2749, 0.1008, 0.2838, 0.08861, 0.2088, 0.08861, 0.2088, 0.05645, 0.2079, 0.05801, 0.2749, 0.1008, 0.2838, 0.1445, 0.2972, 0.1411, 0.2052, 0.1411, 0.2052, 0.08861, 0.2088, 0.1008, 0.2838, 0.1008, 0.2838, 0.1132, 0.3652, 0.1517, 0.332, 0.1517, 0.332, 0.1445, 0.2972, 0.1008, 0.2838, 0.0171, 0.7454, 0.07195, 0.7425, 0.06128, 0.67, 0.06128, 0.67, 0.01672, 0.6698, 0.0171, 0.7454, 0.1159, 0.583, 0.1233, 0.5362, 0.06849, 0.5467, 0.06849, 0.5467, 0.06265, 0.6076, 0.1159, 0.583, 0.07195, 0.7425, 0.1081, 0.6608, 0.06128, 0.67, 0.06265, 0.6076, 0.06128, 0.67, 0.1081, 0.6608, 0.1081, 0.6608, 0.1159, 0.583, 0.06265, 0.6076, 0.01655, 0.6086, 0.01672, 0.6698, 0.06128, 0.67, 0.06128, 0.67, 0.06265, 0.6076, 0.01655, 0.6086, 0.01693, 0.5504, 0.01655, 0.6086, 0.06265, 0.6076, 0.06265, 0.6076, 0.06849, 0.5467, 0.01693, 0.5504, 0.01693, 0.5504, 0.06849, 0.5467, 0.03898, 0.4951, 0.03898, 0.4951, 0.01631, 0.4938, 0.01693, 0.5504, 0.06849, 0.5467, 0.0871, 0.4975, 0.03898, 0.4951, 0.08391, 0.4522, 0.04486, 0.4513, 0.03898, 0.4951, 0.03898, 0.4951, 0.0871, 0.4975, 0.08391, 0.4522, 0.1591, 0.5893, 0.1159, 0.583, 0.1081, 0.6608, 0.0871, 0.4975, 0.1221, 0.4924, 0.1233, 0.4453, 0.1233, 0.4453, 0.08391, 0.4522, 0.0871, 0.4975, 0.0871, 0.4975, 0.06849, 0.5467, 0.1233, 0.5362, 0.1233, 0.5362, 0.1221, 0.4924, 0.0871, 0.4975, 0.1626, 0.442, 0.1233, 0.5362, 0.1554, 0.5276, 0.1949, 0.446, 0.2379, 0.4421, 0.236, 0.3991, 0.236, 0.3991, 0.1969, 0.3874, 0.1949, 0.446, 0.1501, 0.3659, 0.1626, 0.442, 0.1949, 0.446, 0.1949, 0.446, 0.1969, 0.3874, 0.1501, 0.3659, 0.2301, 0.4929, 0.2379, 0.4421, 0.1949, 0.446, 0.1949, 0.446, 0.1989, 0.5085, 0.2301, 0.4929, 0.1949, 0.446, 0.1626, 0.442, 0.1554, 0.5276, 0.1554, 0.5276, 0.1989, 0.5085, 0.1949, 0.446, 0.2379, 0.4421, 0.2614, 0.446, 0.2633, 0.3874, 0.2633, 0.3874, 0.236, 0.3991, 0.2379, 0.4421, 0.2438, 0.4968, 0.2379, 0.4421, 0.2301, 0.4929, 0.3336, 0.3991, 0.2633, 0.3874, 0.2614, 0.446, 0.2614, 0.446, 0.3336, 0.4304, 0.3336, 0.3991, 0.2614, 0.4929, 0.3356, 0.4616, 0.3336, 0.4304, 0.3336, 0.4304, 0.2614, 0.446, 0.2614, 0.4929, 0.2633, 0.3874, 0.3336, 0.3991, 0.3317, 0.3679, 0.3317, 0.3679, 0.2653, 0.3327, 0.2633, 0.3874, 0.3356, 0.4616, 0.2614, 0.4929, 0.2692, 0.5554, 0.2692, 0.5554, 0.3375, 0.5007, 0.3356, 0.4616, 0.2653, 0.3327, 0.2379, 0.3483, 0.236, 0.3991, 0.236, 0.3991, 0.2633, 0.3874, 0.2653, 0.3327, 0.2418, 0.5436, 0.2438, 0.4968, 0.2301, 0.4929, 0.2008, 0.3288, 0.1517, 0.332, 0.1501, 0.3659, 0.1501, 0.3659, 0.1969, 0.3874, 0.2008, 0.3288, 0.236, 0.3991, 0.2379, 0.3483, 0.2008, 0.3288, 0.2008, 0.3288, 0.1969, 0.3874, 0.236, 0.3991, 0.1554, 0.5276, 0.1591, 0.5893, 0.2047, 0.5593, 0.2047, 0.5593, 0.1989, 0.5085, 0.1554, 0.5276, 0.2047, 0.5593, 0.2418, 0.5436, 0.2301, 0.4929, 0.2301, 0.4929, 0.1989, 0.5085, 0.2047, 0.5593, 0.1554, 0.5276, 0.1233, 0.5362, 0.1159, 0.583, 0.1132, 0.3652, 0.1626, 0.442, 0.1501, 0.3659, 0.2614, 0.446, 0.2379, 0.4421, 0.2438, 0.4968, 0.2438, 0.4968, 0.2614, 0.4929, 0.2614, 0.446, 0.2418, 0.5436, 0.2692, 0.5554, 0.2614, 0.4929, 0.2614, 0.4929, 0.2438, 0.4968, 0.2418, 0.5436, 0.1221, 0.4924, 0.1626, 0.442, 0.1233, 0.4453, 0.1554, 0.5276, 0.1159, 0.583, 0.1591, 0.5893, 0.1132, 0.3652, 0.1501, 0.3659, 0.1517, 0.332, 0.1626, 0.442, 0.1132, 0.3652, 0.1233, 0.4453, 0.1233, 0.5362, 0.1626, 0.442, 0.1221, 0.4924, 0.08621, 0.1691, 0.08861, 0.2088, 0.1411, 0.2052, 0.1411, 0.2052, 0.1436, 0.1758, 0.08621, 0.1691, 0.07309, 0.7922, 0.07195, 0.7425, 0.0171, 0.7454, 0.0171, 0.7454, 0.01732, 0.7906, 0.07309, 0.7922, 0.04486, 0.4513, 0.07255, 0.4121, 0.006742, 0.4045, 0.006742, 0.4045, 0.006218, 0.4422, 0.04486, 0.4513, 0.2117, 0.1123, 0.2168, 0.1539, 0.1932, 0.1541, 0.1932, 0.1541, 0.1989, 0.1117, 0.2117, 0.1123, 0.1932, 0.1541, 0.2168, 0.1539, 0.2101, 0.1822, 0.2101, 0.1822, 0.1938, 0.1853, 0.1932, 0.1541, 0.2317, 0.1112, 0.2339, 0.06971, 0.3013, 0.08101, 0.3013, 0.08101, 0.2946, 0.1112, 0.2317, 0.1112, 0.3036, 0.1441, 0.2314, 0.154, 0.2317, 0.1112, 0.2317, 0.1112, 0.2946, 0.1112, 0.3036, 0.1441, 0.2317, 0.1112, 0.2314, 0.154, 0.2168, 0.1539, 0.2168, 0.1539, 0.2117, 0.1123, 0.2317, 0.1112, 0.2317, 0.1112, 0.2117, 0.1123, 0.2139, 0.06842, 0.2139, 0.06842, 0.2339, 0.06971, 0.2317, 0.1112, 0.3036, 0.1441, 0.2889, 0.1722, 0.2327, 0.1938, 0.2327, 0.1938, 0.2314, 0.154, 0.3036, 0.1441, 0.2334, 0.02858, 0.2895, 0.04964, 0.3013, 0.08101, 0.3013, 0.08101, 0.2339, 0.06971, 0.2334, 0.02858, 0.2334, 0.02858, 0.2339, 0.06971, 0.2139, 0.06842, 0.2139, 0.06842, 0.2107, 0.03945, 0.2334, 0.02858, 0.2327, 0.1938, 0.2101, 0.1822, 0.2168, 0.1539, 0.2168, 0.1539, 0.2314, 0.154, 0.2327, 0.1938, 0.1815, 0.06686, 0.1945, 0.03572, 0.1999, 0.05553, 0.2139, 0.06842, 0.1999, 0.05553, 0.1945, 0.03572, 0.1945, 0.03572, 0.2107, 0.03945, 0.2139, 0.06842, 0.2139, 0.06842, 0.2117, 0.1123, 0.1989, 0.1117, 0.1989, 0.1117, 0.1999, 0.08314, 0.2139, 0.06842, 0.2139, 0.06842, 0.1999, 0.08314, 0.1999, 0.05553, 0.1815, 0.06686, 0.1999, 0.08314, 0.1989, 0.1117, 0.1815, 0.06686, 0.1999, 0.05553, 0.1999, 0.08314, 0.1815, 0.06686, 0.1989, 0.1117, 0.1499, 0.1098, 0.159, 0.01567, 0.1945, 0.03572, 0.1815, 0.06686, 0.1579, 0.1908, 0.1932, 0.1541, 0.1938, 0.1853, 0.1499, 0.1098, 0.1989, 0.1117, 0.1932, 0.1541, 0.2117, 0.1123, 0.1989, 0.1117, 0.1932, 0.1541, 0.1932, 0.1541, 0.2168, 0.1539, 0.2117, 0.1123, 0.1932, 0.1541, 0.1938, 0.1853, 0.2101, 0.1822, 0.2101, 0.1822, 0.2168, 0.1539, 0.1932, 0.1541, 0.2317, 0.1112, 0.2946, 0.1112, 0.3013, 0.08101, 0.3013, 0.08101, 0.2339, 0.06971, 0.2317, 0.1112, 0.3036, 0.1441, 0.2946, 0.1112, 0.2317, 0.1112, 0.2317, 0.1112, 0.2314, 0.154, 0.3036, 0.1441, 0.2317, 0.1112, 0.2117, 0.1123, 0.2168, 0.1539, 0.2168, 0.1539, 0.2314, 0.154, 0.2317, 0.1112, 0.2317, 0.1112, 0.2339, 0.06971, 0.2139, 0.06842, 0.2139, 0.06842, 0.2117, 0.1123, 0.2317, 0.1112, 0.3036, 0.1441, 0.2314, 0.154, 0.2327, 0.1938, 0.2327, 0.1938, 0.2889, 0.1722, 0.3036, 0.1441, 0.2334, 0.02858, 0.2339, 0.06971, 0.3013, 0.08101, 0.3013, 0.08101, 0.2895, 0.04964, 0.2334, 0.02858, 0.2334, 0.02858, 0.2107, 0.03945, 0.2139, 0.06842, 0.2139, 0.06842, 0.2339, 0.06971, 0.2334, 0.02858, 0.2327, 0.1938, 0.2314, 0.154, 0.2168, 0.1539, 0.2168, 0.1539, 0.2101, 0.1822, 0.2327, 0.1938, 0.1815, 0.06686, 0.1999, 0.05553, 0.1945, 0.03572, 0.2139, 0.06842, 0.2107, 0.03945, 0.1945, 0.03572, 0.1945, 0.03572, 0.1999, 0.05553, 0.2139, 0.06842, 0.2139, 0.06842, 0.1999, 0.08314, 0.1989, 0.1117, 0.1989, 0.1117, 0.2117, 0.1123, 0.2139, 0.06842, 0.2139, 0.06842, 0.1999, 0.05553, 0.1999, 0.08314, 0.1815, 0.06686, 0.1989, 0.1117, 0.1999, 0.08314, 0.1815, 0.06686, 0.1999, 0.08314, 0.1999, 0.05553, 0.1499, 0.1098, 0.1989, 0.1117, 0.1815, 0.06686, 0.1815, 0.06686, 0.1945, 0.03572, 0.159, 0.01567, 0.1938, 0.1853, 0.1932, 0.1541, 0.1579, 0.1908, 0.1932, 0.1541, 0.1989, 0.1117, 0.1499, 0.1098, 0.2771, 0.6763, 0.2793, 0.7106, 0.2527, 0.717, 0.2527, 0.717, 0.249, 0.701, 0.2771, 0.6763, 0.2527, 0.717, 0.2793, 0.7106, 0.2796, 0.7339, 0.2796, 0.7339, 0.2538, 0.7392, 0.2527, 0.717, 0.2623, 0.5793, 0.257, 0.5986, 0.2385, 0.5903, 0.2385, 0.5903, 0.2346, 0.5743, 0.2623, 0.5793, 0.2718, 0.6185, 0.257, 0.5986, 0.2623, 0.5793, 0.257, 0.5986, 0.2575, 0.6788, 0.246, 0.6954, 0.246, 0.6954, 0.2385, 0.5903, 0.257, 0.5986, 0.2318, 0.6819, 0.2331, 0.704, 0.2142, 0.6819, 0.2221, 0.6233, 0.2318, 0.6819, 0.2142, 0.6819, 0.246, 0.6954, 0.2318, 0.6819, 0.2221, 0.6233, 0.2221, 0.6233, 0.2385, 0.5903, 0.246, 0.6954, 0.2221, 0.6233, 0.2346, 0.5743, 0.2385, 0.5903, 0.246, 0.6954, 0.2331, 0.704, 0.2318, 0.6819, 0.2575, 0.6788, 0.249, 0.701, 0.246, 0.6954, 0.2575, 0.6788, 0.2771, 0.6763, 0.249, 0.701, 0.2575, 0.6788, 0.257, 0.5986, 0.2718, 0.6185, 0.2718, 0.6185, 0.2771, 0.6763, 0.2575, 0.6788, 0.2771, 0.6763, 0.249, 0.701, 0.2527, 0.717, 0.2527, 0.717, 0.2793, 0.7106, 0.2771, 0.6763, 0.2527, 0.717, 0.2538, 0.7392, 0.2796, 0.7339, 0.2796, 0.7339, 0.2793, 0.7106, 0.2527, 0.717, 0.2623, 0.5793, 0.2346, 0.5743, 0.2385, 0.5903, 0.2385, 0.5903, 0.257, 0.5986, 0.2623, 0.5793, 0.2718, 0.6185, 0.2623, 0.5793, 0.257, 0.5986, 0.257, 0.5986, 0.2385, 0.5903, 0.246, 0.6954, 0.246, 0.6954, 0.2575, 0.6788, 0.257, 0.5986, 0.2318, 0.6819, 0.2142, 0.6819, 0.2331, 0.704, 0.2221, 0.6233, 0.2142, 0.6819, 0.2318, 0.6819, 0.246, 0.6954, 0.2385, 0.5903, 0.2221, 0.6233, 0.2221, 0.6233, 0.2318, 0.6819, 0.246, 0.6954, 0.2221, 0.6233, 0.2385, 0.5903, 0.2346, 0.5743, 0.246, 0.6954, 0.2318, 0.6819, 0.2331, 0.704, 0.2575, 0.6788, 0.246, 0.6954, 0.249, 0.701, 0.2575, 0.6788, 0.249, 0.701, 0.2771, 0.6763, 0.2575, 0.6788, 0.2771, 0.6763, 0.2718, 0.6185, 0.2718, 0.6185, 0.257, 0.5986, 0.2575, 0.6788, 0.07206, 0.1009, 0.03806, 0.1005, 0.03898, 0.05452, 0.03898, 0.05452, 0.07178, 0.05469, 0.07206, 0.1009, 0.126, 0.01781, 0.1377, 0.05542, 0.1122, 0.05436, 0.1109, 0.1001, 0.1122, 0.05436, 0.1377, 0.05542, 0.1377, 0.05542, 0.1378, 0.09462, 0.1109, 0.1001, 0.07206, 0.1009, 0.1109, 0.1001, 0.1093, 0.1387, 0.1093, 0.1387, 0.07257, 0.1398, 0.07206, 0.1009, 0.07178, 0.05469, 0.03898, 0.05452, 0.05635, 0.01249, 0.02945, 0.01563, 0.03898, 0.05452, 0.006304, 0.05759, 0.03898, 0.05452, 0.03806, 0.1005, 0.005788, 0.09993, 0.005788, 0.09993, 0.006304, 0.05759, 0.03898, 0.05452, 0.05635, 0.01249, 0.03898, 0.05452, 0.02945, 0.01563, 0.006304, 0.05759, 0.009801, 0.01585, 0.02945, 0.01563, 0.09776, 0.01184, 0.126, 0.01781, 0.1122, 0.05436, 0.05635, 0.01249, 0.09776, 0.01184, 0.07178, 0.05469, 0.1109, 0.1001, 0.07206, 0.1009, 0.07178, 0.05469, 0.07178, 0.05469, 0.1122, 0.05436, 0.1109, 0.1001, 0.1122, 0.05436, 0.07178, 0.05469, 0.09776, 0.01184, 0.07206, 0.1009, 0.07178, 0.05469, 0.03898, 0.05452, 0.03898, 0.05452, 0.03806, 0.1005, 0.07206, 0.1009, 0.126, 0.01781, 0.1122, 0.05436, 0.1377, 0.05542, 0.1109, 0.1001, 0.1378, 0.09462, 0.1377, 0.05542, 0.1377, 0.05542, 0.1122, 0.05436, 0.1109, 0.1001, 0.07206, 0.1009, 0.07257, 0.1398, 0.1093, 0.1387, 0.1093, 0.1387, 0.1109, 0.1001, 0.07206, 0.1009, 0.07178, 0.05469, 0.05635, 0.01249, 0.03898, 0.05452, 0.02945, 0.01563, 0.006304, 0.05759, 0.03898, 0.05452, 0.03898, 0.05452, 0.006304, 0.05759, 0.005788, 0.09993, 0.005788, 0.09993, 0.03806, 0.1005, 0.03898, 0.05452, 0.05635, 0.01249, 0.02945, 0.01563, 0.03898, 0.05452, 0.006304, 0.05759, 0.02945, 0.01563, 0.009801, 0.01585, 0.09776, 0.01184, 0.1122, 0.05436, 0.126, 0.01781, 0.05635, 0.01249, 0.07178, 0.05469, 0.09776, 0.01184, 0.1109, 0.1001, 0.1122, 0.05436, 0.07178, 0.05469, 0.07178, 0.05469, 0.07206, 0.1009, 0.1109, 0.1001, 0.1122, 0.05436, 0.09776, 0.01184, 0.07178, 0.05469, 0.4958, 0.5021, 0.496, 0.6189, 0.4624, 0.6189, 0.4624, 0.6189, 0.4622, 0.5023, 0.4958, 0.5021, 0.4624, 0.6189, 0.496, 0.6189, 0.4961, 0.7352, 0.4961, 0.7352, 0.4626, 0.7353, 0.4624, 0.6189, 0.4626, 0.7353, 0.4963, 0.844, 0.4631, 0.844, 0.4963, 0.844, 0.4626, 0.7353, 0.4961, 0.7352, 0.4251, 0.6189, 0.4251, 0.5026, 0.4622, 0.5023, 0.4622, 0.5023, 0.4624, 0.6189, 0.4251, 0.6189, 0.4252, 0.7353, 0.4251, 0.6189, 0.4624, 0.6189, 0.4624, 0.6189, 0.4626, 0.7353, 0.4252, 0.7353, 0.4334, 0.844, 0.4252, 0.7353, 0.4626, 0.7353, 0.4626, 0.7353, 0.4631, 0.844, 0.4334, 0.844, 0.3504, 0.619, 0.3504, 0.5029, 0.4251, 0.5026, 0.4251, 0.5026, 0.4251, 0.6189, 0.3504, 0.619, 0.3504, 0.7354, 0.3504, 0.619, 0.4251, 0.6189, 0.4251, 0.6189, 0.4252, 0.7353, 0.3504, 0.7354, 0.3501, 0.8427, 0.3504, 0.7354, 0.4252, 0.7353, 0.4252, 0.7353, 0.4334, 0.844, 0.3501, 0.8427, 0.4622, 0.5023, 0.4621, 0.376, 0.4958, 0.3759, 0.4958, 0.3759, 0.4958, 0.5021, 0.4622, 0.5023, 0.4622, 0.5023, 0.4251, 0.5026, 0.4251, 0.376, 0.4251, 0.376, 0.4621, 0.376, 0.4622, 0.5023, 0.4251, 0.5026, 0.3504, 0.5029, 0.3504, 0.376, 0.3504, 0.376, 0.4251, 0.376, 0.4251, 0.5026, 0.4958, 0.5021, 0.4622, 0.5023, 0.4624, 0.6189, 0.4624, 0.6189, 0.496, 0.6189, 0.4958, 0.5021, 0.4624, 0.6189, 0.4626, 0.7353, 0.4961, 0.7352, 0.4961, 0.7352, 0.496, 0.6189, 0.4624, 0.6189, 0.4626, 0.7353, 0.4631, 0.844, 0.4963, 0.844, 0.4963, 0.844, 0.4961, 0.7352, 0.4626, 0.7353, 0.4251, 0.6189, 0.4624, 0.6189, 0.4622, 0.5023, 0.4622, 0.5023, 0.4251, 0.5026, 0.4251, 0.6189, 0.4252, 0.7353, 0.4626, 0.7353, 0.4624, 0.6189, 0.4624, 0.6189, 0.4251, 0.6189, 0.4252, 0.7353, 0.4334, 0.844, 0.4631, 0.844, 0.4626, 0.7353, 0.4626, 0.7353, 0.4252, 0.7353, 0.4334, 0.844, 0.3504, 0.619, 0.4251, 0.6189, 0.4251, 0.5026, 0.4251, 0.5026, 0.3504, 0.5029, 0.3504, 0.619, 0.3504, 0.7354, 0.4252, 0.7353, 0.4251, 0.6189, 0.4251, 0.6189, 0.3504, 0.619, 0.3504, 0.7354, 0.3501, 0.8427, 0.4334, 0.844, 0.4252, 0.7353, 0.4252, 0.7353, 0.3504, 0.7354, 0.3501, 0.8427, 0.4622, 0.5023, 0.4958, 0.5021, 0.4958, 0.3759, 0.4958, 0.3759, 0.4621, 0.376, 0.4622, 0.5023, 0.4622, 0.5023, 0.4621, 0.376, 0.4251, 0.376, 0.4251, 0.376, 0.4251, 0.5026, 0.4622, 0.5023, 0.4251, 0.5026, 0.4251, 0.376, 0.3504, 0.376, 0.3504, 0.376, 0.3504, 0.5029, 0.4251, 0.5026, 0.2138, 0.5197, 0.1814, 0.5185, 0.1923, 0.592, 0.1923, 0.592, 0.2144, 0.573, 0.2138, 0.5197, 0.1923, 0.592, 0.1814, 0.5185, 0.1554, 0.5377, 0.1554, 0.5377, 0.1591, 0.5994, 0.1923, 0.592, 0.1884, 0.3288, 0.1845, 0.3714, 0.214, 0.3731, 0.214, 0.3731, 0.214, 0.3248, 0.1884, 0.3288, 0.1501, 0.35, 0.1845, 0.3714, 0.1884, 0.3288, 0.1884, 0.3288, 0.1517, 0.332, 0.1501, 0.35, 0.1554, 0.5377, 0.1814, 0.5185, 0.1812, 0.446, 0.1812, 0.446, 0.1566, 0.442, 0.1554, 0.5377, 0.1812, 0.446, 0.1814, 0.5185, 0.2138, 0.5197, 0.2138, 0.5197, 0.214, 0.4421, 0.1812, 0.446, 0.1812, 0.446, 0.1845, 0.3714, 0.1501, 0.35, 0.1501, 0.35, 0.1566, 0.442, 0.1812, 0.446, 0.214, 0.3731, 0.1845, 0.3714, 0.1812, 0.446, 0.1812, 0.446, 0.214, 0.4421, 0.214, 0.3731, 0.2138, 0.5197, 0.2144, 0.573, 0.1923, 0.592, 0.1923, 0.592, 0.1814, 0.5185, 0.2138, 0.5197, 0.1923, 0.592, 0.1591, 0.5994, 0.1554, 0.5377, 0.1554, 0.5377, 0.1814, 0.5185, 0.1923, 0.592, 0.1884, 0.3288, 0.214, 0.3248, 0.214, 0.3731, 0.214, 0.3731, 0.1845, 0.3714, 0.1884, 0.3288, 0.1501, 0.35, 0.1517, 0.332, 0.1884, 0.3288, 0.1884, 0.3288, 0.1845, 0.3714, 0.1501, 0.35, 0.1812, 0.446, 0.1814, 0.5185, 0.1554, 0.5377, 0.1812, 0.446, 0.214, 0.4421, 0.2138, 0.5197, 0.2138, 0.5197, 0.1814, 0.5185, 0.1812, 0.446, 0.1501, 0.35, 0.1845, 0.3714, 0.1812, 0.446, 0.214, 0.3731, 0.214, 0.4421, 0.1812, 0.446, 0.1812, 0.446, 0.1845, 0.3714, 0.214, 0.3731, 0.1731, 0.2731, 0.173, 0.268, 0.1802, 0.2705, 0.1731, 0.2731, 0.1802, 0.2705, 0.1837, 0.2784, 0.1812, 0.2874, 0.1731, 0.2731, 0.1837, 0.2784, 0.1658, 0.2705, 0.173, 0.268, 0.1731, 0.2731, 0.1623, 0.2784, 0.1658, 0.2705, 0.1731, 0.2731, 0.1648, 0.2874, 0.1623, 0.2784, 0.1731, 0.2731, 0.1731, 0.2908, 0.1652, 0.2881, 0.1731, 0.2731, 0.181, 0.2881, 0.1731, 0.2908, 0.1731, 0.2731, 0.3306, 0.4616, 0.3326, 0.5007, 0.3286, 0.3991, 0.3286, 0.3991, 0.3286, 0.4304, 0.3306, 0.4616, 0.2338, 0.6344, 0.2534, 0.6774, 0.2358, 0.6149, 0.2534, 0.6774, 0.2573, 0.6266, 0.2358, 0.6149, 0.2573, 0.6266, 0.2514, 0.6071, 0.2358, 0.6149, 0.2338, 0.6344, 0.2377, 0.6774, 0.2534, 0.6774, 0.2377, 0.6774, 0.2475, 0.6891, 0.2534, 0.6774, 0.2534, 0.6774, 0.2358, 0.6149, 0.2573, 0.6266, 0.2358, 0.6149, 0.2514, 0.6071, 0.2573, 0.6266, 0.2534, 0.6774, 0.2338, 0.6344, 0.2358, 0.6149, 0.2534, 0.6774, 0.2377, 0.6774, 0.2338, 0.6344, 0.2377, 0.6774, 0.2534, 0.6774, 0.2475, 0.6891, 0.3306, 0.4616, 0.3286, 0.4304, 0.3286, 0.3991, 0.3306, 0.4616, 0.3286, 0.3991, 0.3267, 0.3679, 0.9923, 0.6822, 0.9706, 0.8028, 0.93, 0.9011, 0.93, 0.9011, 0.8751, 0.9652, 0.8128, 0.9875, 0.8128, 0.9875, 0.7504, 0.9652, 0.6956, 0.9011, 0.93, 0.9011, 0.8128, 0.9875, 0.6956, 0.9011, 0.9923, 0.6822, 0.93, 0.9011, 0.6956, 0.9011, 0.6956, 0.9011, 0.6549, 0.8028, 0.6333, 0.6822, 0.6333, 0.6822, 0.6333, 0.5539, 0.6549, 0.4333, 0.6956, 0.9011, 0.6333, 0.6822, 0.6549, 0.4333, 0.9923, 0.6822, 0.6956, 0.9011, 0.6549, 0.4333, 0.6549, 0.4333, 0.6956, 0.335, 0.7504, 0.2708, 0.7504, 0.2708, 0.8128, 0.2485, 0.8751, 0.2708, 0.6549, 0.4333, 0.7504, 0.2708, 0.8751, 0.2708, 0.9923, 0.6822, 0.6549, 0.4333, 0.8751, 0.2708, 0.93, 0.335, 0.9706, 0.4333, 0.8751, 0.2708, 0.8751, 0.2708, 0.9706, 0.4333, 0.9923, 0.6822, 0.9706, 0.4333, 0.9923, 0.5539, 0.9923, 0.6822, 0.5304, 0.9628, 0.5518, 0.9879, 0.5762, 0.9966, 0.5762, 0.9966, 0.6005, 0.9879, 0.6219, 0.9628, 0.6219, 0.9628, 0.6378, 0.9244, 0.6463, 0.8773, 0.5762, 0.9966, 0.6219, 0.9628, 0.6463, 0.8773, 0.5304, 0.9628, 0.5762, 0.9966, 0.6463, 0.8773, 0.6463, 0.8773, 0.6463, 0.8272, 0.6378, 0.7801, 0.6378, 0.7801, 0.6219, 0.7417, 0.6005, 0.7166, 0.6463, 0.8773, 0.6378, 0.7801, 0.6005, 0.7166, 0.5304, 0.9628, 0.6463, 0.8773, 0.6005, 0.7166, 0.6005, 0.7166, 0.5762, 0.7079, 0.5518, 0.7166, 0.5518, 0.7166, 0.5304, 0.7417, 0.5145, 0.7801, 0.6005, 0.7166, 0.5518, 0.7166, 0.5145, 0.7801, 0.5304, 0.9628, 0.6005, 0.7166, 0.5145, 0.7801, 0.5145, 0.7801, 0.506, 0.8272, 0.506, 0.8773, 0.5304, 0.9628, 0.5145, 0.7801, 0.506, 0.8773, 0.5304, 0.9628, 0.506, 0.8773, 0.5145, 0.9244, 0.5096, 0.0812, 0.5097, 0.118, 0.7278, 0.08032, 0.5097, 0.118, 0.7278, 0.1171, 0.7278, 0.08032, 0.8829, 0.1184, 0.906, 0.1066, 0.8828, 0.08353, 0.7278, 0.1171, 0.8828, 0.08353, 0.7278, 0.08032, 0.7278, 0.1171, 0.8829, 0.1184, 0.8828, 0.08353, 0.7278, 0.1171, 0.8828, 0.08353, 0.8829, 0.1184, 0.7278, 0.1171, 0.7278, 0.08032, 0.8828, 0.08353, 0.8829, 0.1184, 0.8828, 0.08353, 0.906, 0.1066, 0.5097, 0.118, 0.7278, 0.08032, 0.7278, 0.1171, 0.5096, 0.0812, 0.7278, 0.08032, 0.5097, 0.118, 0.5096, 0.0812, 0.5097, 0.118, 0.7278, 0.08032, 0.5097, 0.118, 0.7278, 0.1171, 0.7278, 0.08032, 0.8829, 0.1184, 0.906, 0.1066, 0.8828, 0.08353, 0.7278, 0.1171, 0.8828, 0.08353, 0.7278, 0.08032, 0.7278, 0.1171, 0.8829, 0.1184, 0.8828, 0.08353, 0.8828, 0.08353, 0.8829, 0.1184, 0.7278, 0.1171, 0.7278, 0.1171, 0.7278, 0.08032, 0.8828, 0.08353, 0.8829, 0.1184, 0.8828, 0.08353, 0.906, 0.1066, 0.5097, 0.118, 0.7278, 0.08032, 0.7278, 0.1171, 0.5096, 0.0812, 0.7278, 0.08032, 0.5097, 0.118, 0.5301, 0.1615, 0.5526, 0.1884, 0.53, 0.1823, 0.5301, 0.1615, 0.5526, 0.1565, 0.5526, 0.1884, 0.5518, 0.1938, 0.5272, 0.1656, 0.5518, 0.1591, 0.5518, 0.1938, 0.5272, 0.1882, 0.5272, 0.1656, 0.5518, 0.1591, 0.5778, 0.187, 0.5518, 0.1938, 0.5518, 0.1591, 0.5778, 0.166, 0.5778, 0.187, 0.5526, 0.1565, 0.5765, 0.1821, 0.5526, 0.1884, 0.5526, 0.1565, 0.5765, 0.1629, 0.5765, 0.1821, 0.5526, 0.1565, 0.5765, 0.1821, 0.5526, 0.1884, 0.5526, 0.1565, 0.5765, 0.1629, 0.5765, 0.1821, 0.5518, 0.1591, 0.5778, 0.187, 0.5518, 0.1938, 0.5518, 0.1591, 0.5778, 0.166, 0.5778, 0.187, 0.5518, 0.1938, 0.5272, 0.1656, 0.5518, 0.1591, 0.5518, 0.1938, 0.5272, 0.1882, 0.5272, 0.1656, 0.5301, 0.1615, 0.5526, 0.1884, 0.53, 0.1823, 0.5301, 0.1615, 0.5526, 0.1565, 0.5526, 0.1884, 0.2629, 0.9418, 0.2781, 0.8739, 0.252, 0.8989, 0.2299, 0.916, 0.2629, 0.9418, 0.252, 0.8989, 0.2629, 0.9418, 0.2217, 0.9133, 0.2356, 0.8932, 0.2217, 0.9133, 0.2629, 0.9418, 0.2479, 0.9532, 0.1249, 0.9767, 0.09842, 0.9255, 0.09754, 0.9258, 0.1285, 0.9718, 0.1475, 0.9908, 0.144, 0.9866, 0.1403, 0.9373, 0.1435, 0.9863, 0.1249, 0.9767, 0.1419, 0.8756, 0.165, 0.9359, 0.1403, 0.9373, 0.165, 0.9359, 0.1419, 0.8756, 0.1651, 0.875, 0.1651, 0.875, 0.1408, 0.8278, 0.1655, 0.8285, 0.1248, 0.8965, 0.1403, 0.9373, 0.1172, 0.9355, 0.09842, 0.9255, 0.1285, 0.9718, 0.1351, 0.9457, 0.09842, 0.9255, 0.1358, 0.874, 0.1013, 0.8806, 0.1358, 0.874, 0.09842, 0.9255, 0.1351, 0.9457, 0.1358, 0.874, 0.1651, 0.9411, 0.1651, 0.8737, 0.1444, 0.808, 0.1651, 0.8737, 0.1651, 0.8074, 0.1651, 0.8737, 0.1444, 0.808, 0.1358, 0.874, 0.2115, 0.9354, 0.2479, 0.953, 0.2236, 0.9674, 0.2479, 0.953, 0.22, 0.9227, 0.2232, 0.9672, 0.2236, 0.9674, 0.2479, 0.953, 0.2232, 0.9672, 0.22, 0.9227, 0.2479, 0.953, 0.2299, 0.916, 0.2479, 0.953, 0.2115, 0.9354, 0.2216, 0.9132, 0.2232, 0.9672, 0.2056, 0.9763, 0.2236, 0.9674, 0.2056, 0.9763, 0.2232, 0.9672, 0.2017, 0.9717, 0.2017, 0.9717, 0.1827, 0.9906, 0.2056, 0.9763, 0.1894, 0.9376, 0.2056, 0.9763, 0.1861, 0.9868, 0.1884, 0.8763, 0.165, 0.9359, 0.1651, 0.875, 0.165, 0.9359, 0.1884, 0.8763, 0.1894, 0.9376, 0.19, 0.8292, 0.1651, 0.875, 0.1655, 0.8285, 0.205, 0.8982, 0.1894, 0.9376, 0.1884, 0.8763, 0.19, 0.8292, 0.1661, 0.7757, 0.1973, 0.7783, 0.2139, 0.7528, 0.193, 0.808, 0.2156, 0.8185, 0.193, 0.808, 0.22, 0.9227, 0.2156, 0.8185, 0.1944, 0.874, 0.2232, 0.9672, 0.22, 0.9227, 0.193, 0.808, 0.1651, 0.8737, 0.1944, 0.874, 0.193, 0.808, 0.157, 0.7428, 0.1651, 0.8074, 0.157, 0.7428, 0.193, 0.808, 0.1929, 0.7453, 0.1419, 0.8756, 0.1248, 0.8965, 0.1408, 0.8278, 0.252, 0.8989, 0.2156, 0.8185, 0.2299, 0.916, 0.1661, 0.7757, 0.1977, 0.7313, 0.1973, 0.7783, 0.157, 0.7428, 0.183, 0.6876, 0.1651, 0.6852, 0.183, 0.6876, 0.1831, 0.6465, 0.1651, 0.6852, 0.183, 0.6876, 0.2041, 0.6952, 0.1831, 0.6465, 0.1977, 0.7313, 0.1813, 0.6931, 0.198, 0.6955, 0.198, 0.6955, 0.1813, 0.6931, 0.1892, 0.6581, 0.1973, 0.7783, 0.2086, 0.7318, 0.2196, 0.7794, 0.2711, 0.8549, 0.2054, 0.836, 0.2196, 0.7794, 0.2054, 0.836, 0.1973, 0.7783, 0.2196, 0.7794, 0.2711, 0.8549, 0.2356, 0.8932, 0.2054, 0.836, 0.1977, 0.7313, 0.198, 0.6955, 0.2086, 0.7318, 0.1973, 0.7783, 0.1977, 0.7313, 0.2086, 0.7318, 0.1977, 0.7313, 0.173, 0.7288, 0.1813, 0.6931, 0.2139, 0.7528, 0.2041, 0.6952, 0.183, 0.6876, 0.2139, 0.7528, 0.183, 0.6876, 0.1929, 0.7453, 0.157, 0.7428, 0.1929, 0.7453, 0.183, 0.6876, 0.1661, 0.7757, 0.173, 0.7288, 0.1977, 0.7313, 0.2781, 0.8739, 0.2139, 0.7528, 0.2156, 0.8185, 0.252, 0.8989, 0.2781, 0.8739, 0.2156, 0.8185, 0.2299, 0.916, 0.2156, 0.8185, 0.22, 0.9227, 0.2356, 0.8932, 0.205, 0.8982, 0.2054, 0.836, 0.2217, 0.9133, 0.205, 0.8982, 0.2356, 0.8932, 0.1651, 0.8737, 0.193, 0.808, 0.1651, 0.8074, 0.1944, 0.874, 0.1651, 0.9411, 0.1951, 0.9457, 0.1651, 0.9411, 0.1944, 0.874, 0.1651, 0.8737, 0.2232, 0.9672, 0.1944, 0.874, 0.1951, 0.9457, 0.2232, 0.9672, 0.1951, 0.9457, 0.2017, 0.9717, 0.1951, 0.9457, 0.186, 0.9866, 0.2017, 0.9717, 0.22, 0.9227, 0.193, 0.808, 0.1944, 0.874, 0.193, 0.808, 0.2139, 0.7528, 0.1929, 0.7453, 0.1661, 0.7757, 0.19, 0.8292, 0.1655, 0.8285, 0.1894, 0.9376, 0.205, 0.8982, 0.2115, 0.9354, 0.1973, 0.7783, 0.2054, 0.836, 0.19, 0.8292, 0.1884, 0.8763, 0.2054, 0.836, 0.205, 0.8982, 0.2054, 0.836, 0.1884, 0.8763, 0.19, 0.8292, 0.1651, 0.875, 0.19, 0.8292, 0.1884, 0.8763, 0.165, 0.9359, 0.1861, 0.9868, 0.1649, 0.9793, 0.1861, 0.9868, 0.165, 0.9359, 0.1894, 0.9376, 0.1827, 0.9906, 0.2017, 0.9717, 0.186, 0.9866, 0.2056, 0.9763, 0.2115, 0.9354, 0.2243, 0.9674, 0.2115, 0.9354, 0.2056, 0.9763, 0.1894, 0.9376, 0.2216, 0.9132, 0.2115, 0.9354, 0.205, 0.8982, 0.1651, 0.9411, 0.186, 0.9866, 0.1951, 0.9457, 0.186, 0.9866, 0.1651, 0.9411, 0.1651, 0.9795, 0.157, 0.7428, 0.1444, 0.808, 0.1651, 0.8074, 0.1651, 0.9411, 0.1358, 0.874, 0.1351, 0.9457, 0.1351, 0.9457, 0.1285, 0.9718, 0.144, 0.9866, 0.1444, 0.808, 0.1013, 0.8806, 0.1358, 0.874, 0.1408, 0.8278, 0.1661, 0.7757, 0.1655, 0.8285, 0.1403, 0.9373, 0.1248, 0.8965, 0.1419, 0.8756, 0.1408, 0.8278, 0.1651, 0.875, 0.1419, 0.8756, 0.165, 0.9359, 0.1435, 0.9863, 0.1403, 0.9373, 0.1435, 0.9863, 0.165, 0.9359, 0.1649, 0.9793, 0.1475, 0.9908, 0.1285, 0.9718, 0.1249, 0.9767, 0.09842, 0.9255, 0.1249, 0.9767, 0.1285, 0.9718, 0.1249, 0.9767, 0.1172, 0.9355, 0.1403, 0.9373, 0.1172, 0.9355, 0.1249, 0.9767, 0.09739, 0.9258, 0.144, 0.9866, 0.1651, 0.9411, 0.1351, 0.9457, 0.1651, 0.9411, 0.144, 0.9866, 0.1651, 0.9795, 0.2628, 0.9415, 0.2711, 0.8549, 0.2876, 0.9032, 0.2711, 0.8549, 0.2628, 0.9415, 0.2356, 0.8932, 0.2628, 0.9415, 0.2299, 0.916, 0.2479, 0.9533, 0.2781, 0.8739, 0.2628, 0.9415, 0.2876, 0.9032, 0.2141, 0.7538, 0.278, 0.8736, 0.2144, 0.7355, 0.2241, 0.2487, 0.2212, 0.2501, 0.2118, 0.2313, 0.2241, 0.2487, 0.2118, 0.2313, 0.2118, 0.2281, 0.199, 0.2489, 0.2118, 0.2281, 0.2118, 0.2313, 0.199, 0.2489, 0.2118, 0.2313, 0.2019, 0.2503, 0.199, 0.2489, 0.2019, 0.2503, 0.2018, 0.2797, 0.199, 0.2489, 0.2018, 0.2797, 0.199, 0.2812, 0.199, 0.2812, 0.2018, 0.2797, 0.2118, 0.2961, 0.199, 0.2812, 0.2118, 0.2961, 0.2118, 0.2993, 0.2118, 0.2993, 0.2118, 0.2961, 0.2212, 0.2797, 0.2118, 0.2993, 0.2212, 0.2797, 0.2241, 0.2811, 0.2241, 0.2811, 0.2212, 0.2797, 0.2212, 0.2501, 0.2241, 0.2811, 0.2212, 0.2501, 0.2241, 0.2487, 0.2115, 0.2428, 0.2018, 0.2539, 0.1968, 0.2479, 0.2115, 0.2428, 0.1968, 0.2479, 0.2116, 0.231, 0.2017, 0.2762, 0.1965, 0.282, 0.1968, 0.2479, 0.2017, 0.2762, 0.1968, 0.2479, 0.2018, 0.2539, 0.2017, 0.2762, 0.2113, 0.2874, 0.2112, 0.2992, 0.2017, 0.2762, 0.2112, 0.2992, 0.1965, 0.282, 0.2113, 0.2874, 0.221, 0.2764, 0.2261, 0.2824, 0.2113, 0.2874, 0.2261, 0.2824, 0.2112, 0.2992, 0.2212, 0.2541, 0.2263, 0.2483, 0.2261, 0.2824, 0.2212, 0.2541, 0.2261, 0.2824, 0.221, 0.2764, 0.2212, 0.2541, 0.2115, 0.2428, 0.2116, 0.231, 0.2212, 0.2541, 0.2116, 0.231, 0.2263, 0.2483])
me_material.materials.append(mat_material)
me_material.use_remesh_preserve_volume = False
me_material.use_remesh_preserve_attributes = False
me_material.use_mirror_vertex_groups = False
me_material.update()
arm_scene_root = bpy.data.armatures.new('Scene Root')  # bones are not reproduced

# ---- objects
ob_scene_root = bpy.data.objects.new('Scene Root', arm_scene_root)
ob_material = bpy.data.objects.new('Material', me_material)

# ---- transforms, parenting, visibility, modifiers, constraints
ob_scene_root.location = (0.0, 0.0, 0.0)
ob_scene_root.lock_rotations_4d = False
ob_scene_root.empty_display_type = 'ARROWS'
ob_scene_root.lineart.crease_threshold = 0.0
ob_material.parent = ob_scene_root
ob_material.location = (0.0, 0.0, 0.0)
ob_material.scale = (0.01, 0.01, 0.01)
ob_material.lock_rotations_4d = False
ob_material.empty_display_type = 'ARROWS'
ob_material.lineart.crease_threshold = 0.0
_vg = ob_material.vertex_groups.new(name='Base HumanLForearm')
_vg.add([342, 343, 345, 347, 348, 349, 350, 351, 352, 353, 354, 456, 457, 467, 468, 470, 471, 545, 546, 563, 564], 1.0, 'REPLACE')
_vg = ob_material.vertex_groups.new(name='Base HumanRFoot')
_vg.add([418, 444, 446, 447, 448, 449, 450, 451, 452, 453, 454, 455, 547, 548, 549, 550, 551, 552, 553], 1.0, 'REPLACE')
_vg = ob_material.vertex_groups.new(name='Base HumanRCalf')
_vg.add([412, 415, 416, 417, 418, 419, 420, 421, 422, 423, 424, 444, 445, 448, 449, 450, 452, 550, 552, 553], 1.0, 'REPLACE')
_vg = ob_material.vertex_groups.new(name='Base HumanRThigh')
_vg.add([412, 413, 414, 421, 424, 425, 426, 427, 428, 429, 484, 485, 486, 487, 489, 490, 491, 492, 493, 494, 495, 496, 497, 498, 499, 537, 538, 539, 540, 541, 542], 1.0, 'REPLACE')
_vg = ob_material.vertex_groups.new(name='Base HumanLFoot')
_vg.add([432, 433, 434, 435, 436, 437, 438, 439, 440, 441, 442, 443, 554, 555, 556, 557, 558, 559, 560], 1.0, 'REPLACE')
_vg = ob_material.vertex_groups.new(name='Base HumanLCalf')
_vg.add([396, 397, 400, 401, 402, 403, 404, 405, 406, 430, 431, 435, 436, 437, 438, 439, 440, 557, 558, 559], 1.0, 'REPLACE')
_vg = ob_material.vertex_groups.new(name='Base HumanLThigh')
_vg.add([396, 398, 399, 403, 406, 407, 408, 409, 410, 411, 484, 489, 493, 497, 498, 499, 501, 502, 503, 504, 505, 506, 507, 508, 509, 534, 535, 536, 537, 541, 542], 1.0, 'REPLACE')
_vg = ob_material.vertex_groups.new(name='Base HumanLPalm')
_vg.add([460, 461, 462, 463, 464, 465, 466, 467, 468, 469, 470, 471], 1.0, 'REPLACE')
_vg = ob_material.vertex_groups.new(name='Base HumanLUpperarm')
_vg.add([31, 32, 36, 45, 55, 75, 77, 82, 83, 84, 85, 102, 103, 104, 105, 106, 330, 337, 339, 340, 341, 342, 343, 344, 345, 346, 354, 355, 521, 522, 523, 524, 525, 526, 527, 528, 529, 648, 649, 650, 651, 652, 669, 670, 671, 672, 677, 679, 687, 697, 706, 710, 711], 1.0, 'REPLACE')
_vg = ob_material.vertex_groups.new(name='Base HumanLCollarbone')
_vg = ob_material.vertex_groups.new(name='Base HumanRPalm')
_vg.add([472, 473, 474, 475, 476, 477, 478, 479, 480, 481, 482, 483], 1.0, 'REPLACE')
_vg = ob_material.vertex_groups.new(name='Base HumanRForearm')
_vg.add([381, 382, 384, 386, 387, 388, 389, 390, 391, 392, 393, 458, 459, 475, 481, 482, 483, 543, 544, 561, 562], 1.0, 'REPLACE')
_vg = ob_material.vertex_groups.new(name='Base HumanRUpperarm')
_vg.add([35, 43, 95, 96, 97, 364, 365, 370, 373, 374, 379, 380, 381, 382, 383, 384, 385, 393, 394, 510, 511, 512, 513, 514, 515, 516, 517, 518, 519, 520, 657, 658, 659, 699, 707], 1.0, 'REPLACE')
_vg = ob_material.vertex_groups.new(name='Base HumanRCollarbone')
_vg = ob_material.vertex_groups.new(name='Base HumanNeck2')
_vg.add([191, 192, 193, 194, 195, 196, 197, 198, 199, 200, 201, 202, 203, 204, 205, 206, 207, 208, 209, 210, 211, 212, 213, 214, 215, 216, 217, 218, 219, 220, 221, 222, 223, 224, 225, 226, 227, 228, 229, 230, 231, 232, 233, 234, 235, 236, 237, 238, 239, 240, 241, 242, 243, 244, 245, 246, 247, 248, 249, 250, 251, 252, 253, 254, 255, 256, 257, 258, 259, 260, 261, 262, 263, 264, 265, 266, 267, 268, 269, 270, 271, 272, 273, 274, 275, 276, 277, 278, 279, 280, 281, 282, 283, 284, 285, 286, 287, 288, 289, 290, 291, 292, 293, 294, 295, 296, 297, 298, 299, 300, 301, 302, 303, 304, 305, 306, 307, 308, 309, 310, 311, 312, 313, 314, 315, 316, 317, 318, 319, 320, 321, 322, 367, 645, 646, 647], 1.0, 'REPLACE')
_vg = ob_material.vertex_groups.new(name='Base HumanNeck1')
_vg = ob_material.vertex_groups.new(name='Base HumanRibcage')
_vg = ob_material.vertex_groups.new(name='Base HumanSpine2')
_vg.add([33, 34, 35, 36, 37, 38, 39, 40, 41, 42, 43, 44, 45, 56, 57, 58, 59, 60, 61, 62, 63, 64, 65, 66, 67, 73, 74, 75, 77, 78, 79, 80, 81, 82, 84, 85, 86, 87, 88, 89, 90, 91, 92, 93, 94, 95, 96, 97, 98, 99, 100, 101, 223, 224, 225, 226, 227, 228, 229, 230, 231, 232, 233, 234, 235, 236, 237, 238, 239, 240, 241, 246, 247, 248, 249, 250, 294, 295, 296, 297, 298, 299, 300, 301, 302, 303, 304, 305, 308, 309, 310, 311, 321, 322, 328, 329, 330, 331, 333, 335, 336, 337, 338, 339, 361, 362, 363, 364, 365, 366, 367, 368, 369, 370, 372, 373, 374, 375, 376, 377, 378, 379, 530, 531, 532, 533, 645, 646, 647, 653, 654, 655, 656, 657, 658, 659, 660, 661, 662, 663, 664, 665, 666, 667, 668, 669, 670, 672, 673, 674, 675, 676, 677, 679, 680, 681, 697, 698, 699, 700, 701, 702, 703, 704, 705, 706, 707, 708, 709, 713, 714, 715, 716, 717, 718, 719, 720, 721, 722, 723, 724, 725, 726, 727, 728, 729, 730, 731, 732, 733, 734, 735, 736], 1.0, 'REPLACE')
_vg = ob_material.vertex_groups.new(name='Base HumanSpine1')
_vg.add([30, 40, 42, 46, 47, 48, 49, 50, 51, 52, 53, 54, 68, 69, 70, 71, 72, 74, 75, 76, 77, 78, 89, 90, 323, 324, 325, 326, 327, 328, 329, 331, 332, 333, 334, 335, 336, 356, 357, 358, 359, 360, 361, 368, 369, 371, 372, 395, 485, 486, 487, 488, 489, 498, 500, 501, 502, 503, 664, 665, 676, 677, 678, 679, 680, 682, 683, 684, 685, 686, 688, 689, 690, 691, 692, 693, 694, 695, 696, 700, 702, 712], 1.0, 'REPLACE')
_vg = ob_material.vertex_groups.new(name='Base HumanPelvis')
_vg = ob_material.vertex_groups.new(name='bone_SWORD')
_vg.add([159, 160, 161, 162, 163, 164, 165, 166, 167, 168, 169, 170, 171, 172, 173, 174, 175, 176, 177, 178, 179, 180, 181, 182, 183, 184, 185, 186, 187, 188, 189, 190, 601, 602, 603, 604, 605, 606, 607, 608, 609, 610, 611, 612, 613, 614, 615, 616, 617, 618, 619, 620, 621, 622, 623, 624, 625, 626, 627, 628, 629, 630, 631, 632, 633, 634, 635, 636, 637, 638, 639, 640, 641, 642, 643, 644], 1.0, 'REPLACE')
_vg = ob_material.vertex_groups.new(name='Shovel_Bone_HEAD')
_vg.add([0, 1, 2, 3, 4, 5, 6, 7, 8, 13, 16, 17, 19, 21, 22, 23, 24, 25, 26, 27, 28, 29], 1.0, 'REPLACE')
_vg = ob_material.vertex_groups.new(name='Shovel_Bone')
_vg.add([4, 5, 6, 9, 10, 11, 12, 13, 14, 15, 16, 17, 18, 19, 20, 26, 28, 29], 1.0, 'REPLACE')
_vg = ob_material.vertex_groups.new(name='bone_SHIELD')
_vg.add([107, 108, 109, 110, 111, 112, 113, 114, 115, 116, 117, 118, 119, 120, 121, 122, 123, 124, 125, 126, 127, 128, 129, 130, 131, 132, 133, 134, 135, 136, 137, 138, 139, 140, 141, 142, 143, 144, 145, 146, 147, 148, 149, 150, 151, 152, 153, 154, 155, 156, 157, 158, 565, 566, 567, 568, 569, 570, 571, 572, 573, 574, 575, 576, 577, 578, 579, 580, 581, 582, 583, 584, 585, 586, 587, 588, 589, 590, 591, 592, 593, 594, 595, 596, 597, 598, 599, 600], 1.0, 'REPLACE')
_m = ob_material.modifiers.new('Armature', 'ARMATURE')
_m.object = ob_scene_root
_m.use_bone_envelopes = True

# ---- collection membership
col_collection_1.objects.link(ob_scene_root)
col_collection_1.objects.link(ob_material)

# ---- scene / render settings (as saved in the file)
scene.frame_start = 1; scene.frame_end = 250; scene.frame_set(1)
scene.render.engine = 'BLENDER_EEVEE_NEXT'
scene.render.image_settings.file_format = 'JPEG'
scene.render.image_settings.color_mode = 'RGB'
scene.render.image_settings.compression = 90
scene.render.resolution_x = 800
scene.render.resolution_y = 600
scene.render.pixel_aspect_x = 100.0
scene.render.pixel_aspect_y = 100.0
scene.render.fps = 25
scene.render.dither_intensity = 0.0
scene.render.use_compositing = False
scene.render.use_sequencer = False
scene.render.bake_margin = 2
scene.render.bake_bias = 0.0
scene.render.use_stamp_time = False
scene.render.use_stamp_date = False
scene.render.use_stamp_frame = False
scene.render.use_stamp_camera = False
scene.render.use_stamp_scene = False
scene.render.use_stamp_filename = False
scene.render.use_stamp_render_time = False
scene.render.stamp_font_size = 0
scene.cycles.use_denoising = False
scene.cycles.samples = 10
scene.cycles.sampling_pattern = 'TABULATED_SOBOL'
scene.cycles.light_sampling_threshold = 0.0
scene.cycles.use_adaptive_sampling = False
scene.cycles.use_light_tree = False
scene.cycles.blur_glossy = 0.0
scene.cycles.volume_bounces = 1
scene.cycles.pixel_filter_type = 'GAUSSIAN'
scene.cycles.sample_clamp_indirect = 0.0
scene.view_settings.view_transform = 'Raw'
bpy.context.view_layer.update()

# ---- added for rendering (the .blend has no active camera): camera
cam_auto = bpy.data.cameras.new('AutoCamera')
cam_auto.lens = 50.0
cam_auto.sensor_width = 36.0
cam_auto.clip_end = 3056.84
ob_auto_camera = bpy.data.objects.new('AutoCamera', cam_auto)
scene.collection.objects.link(ob_auto_camera)
ob_auto_camera.location = (176.71, -236.201, 200.081)
ob_auto_camera.rotation_euler = (1.09748, -7.21219e-08, 0.694738)
scene.camera = ob_auto_camera
bpy.context.view_layer.update()
